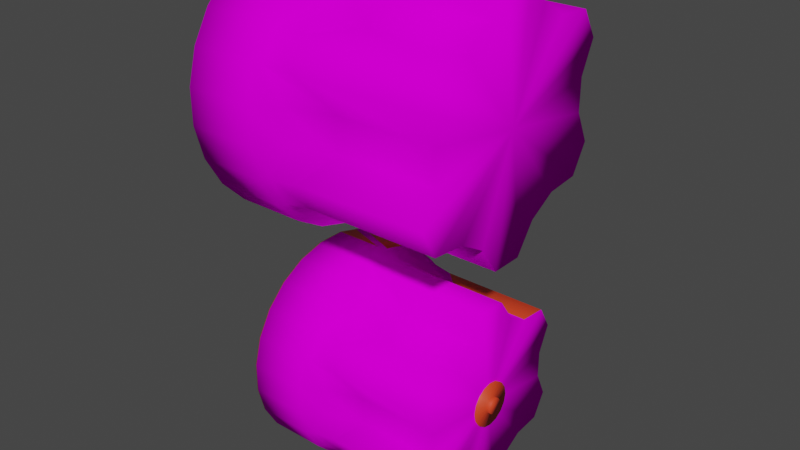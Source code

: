 # Source: chamber_highres.blend  (saved by Blender 3.0.42; exported with 4.5.12 LTS)
import bpy
from mathutils import Matrix  # noqa: F401  (used for matrix-valued properties, if any)

bpy.ops.wm.read_factory_settings(use_empty=True)
scene = bpy.context.scene
scene.name = 'Scene'

# ---- collections
col_collection = bpy.data.collections.new('Collection'); scene.collection.children.link(col_collection)

# ---- images (referenced by path relative to the original .blend; pixels are not part of the script)
import os
ASSET_DIR = os.environ.get("B2B_ASSET_DIR", "")  # directory of the original .blend (textures are referenced by path, not embedded)
HERE = os.path.dirname(os.path.abspath(__file__))  # packed textures are extracted next to this script under _unpacked/

def load_image(name, relpath, width, height, colorspace="sRGB"):
    """Load a texture the original file referenced (path relative to the .blend, or extracted next to this script)."""
    p = next((c for c in (os.path.join(HERE, relpath), os.path.join(ASSET_DIR, relpath)) if relpath and os.path.exists(c)), "")
    if p:
        img = bpy.data.images.load(p, check_existing=True)
        img.name = name
    else:  # same state as the original file: an image datablock whose file is absent (Cycles renders it pink)
        img = bpy.data.images.new(name, width, height)
        img.source = "FILE"
        img.filepath = "//" + (relpath or name)
    img.colorspace_settings.name = colorspace
    return img
img_ao_low = load_image('AO_low', 'AO_low.png', 1024, 1024, 'sRGB')
img_schofield_chamber_basecolor_png = load_image('schofield_chamber_baseColor.png', 'schofield_chamber_baseColor.png', 1024, 1024, 'sRGB')

# ---- materials (node trees are filled in below, after node groups)
mat_schofield_maintest = bpy.data.materials.new('schofield_maintest')
mat_lowres = bpy.data.materials.new('lowres')

# ---- material node trees
mat_schofield_maintest.use_nodes = True; mat_schofield_maintest.node_tree.nodes.clear()
_N = mat_schofield_maintest.node_tree.nodes; _L = mat_schofield_maintest.node_tree.links
n0 = _N.new('ShaderNodeOutputMaterial'); n0.name = 'Material Output'; n0.location = (300, 300)
n1 = _N.new('ShaderNodeBsdfPrincipled'); n1.name = 'Principled BSDF'; n1.location = (10, 300)
n1.distribution = 'GGX'
n1.subsurface_method = 'RANDOM_WALK_SKIN'
n1.inputs[0].default_value = (0.8, 0.05542, 0.01603, 1.0)
n1.inputs[3].default_value = 1.45
n1.inputs[27].default_value = (0.0, 0.0, 0.0, 1.0)
n1.inputs[28].default_value = 1.0
_L.new(n1.outputs[0], n0.inputs[0])
n0.is_active_output = True
mat_lowres.use_nodes = True; mat_lowres.node_tree.nodes.clear()
_N = mat_lowres.node_tree.nodes; _L = mat_lowres.node_tree.links
n0 = _N.new('ShaderNodeBsdfPrincipled'); n0.name = 'Principled BSDF'; n0.location = (10, 300)
n0.distribution = 'GGX'
n0.subsurface_method = 'RANDOM_WALK_SKIN'
n0.inputs[3].default_value = 1.45
n0.inputs[13].default_value = 0.0
n0.inputs[27].default_value = (0.0, 0.0, 0.0, 1.0)
n0.inputs[28].default_value = 1.0
n1 = _N.new('ShaderNodeOutputMaterial'); n1.name = 'Material Output'; n1.location = (300, 300)
n2 = _N.new('ShaderNodeTexImage'); n2.name = 'Image Texture'; n2.location = (-423, 64)
n2.image = img_ao_low
n3 = _N.new('ShaderNodeTexImage'); n3.name = 'Image Texture.001'; n3.location = (-364, 451)
n3.image = img_schofield_chamber_basecolor_png
_L.new(n0.outputs[0], n1.inputs[0])
_L.new(n3.outputs[0], n0.inputs[0])
n1.is_active_output = True

# ---- world
world_world = bpy.data.worlds.new('World'); scene.world = world_world
world_world.use_nodes = True; world_world.node_tree.nodes.clear()
_N = world_world.node_tree.nodes; _L = world_world.node_tree.links
n0 = _N.new('ShaderNodeOutputWorld'); n0.name = 'World Output'; n0.location = (300, 300)
n1 = _N.new('ShaderNodeBackground'); n1.name = 'Background'; n1.location = (10, 300)
n1.inputs[0].default_value = (0.05088, 0.05088, 0.05088, 1.0)
_L.new(n1.outputs[0], n0.inputs[0])
n0.is_active_output = True
world_world.color = (0.05088, 0.05088, 0.05088)
world_world.use_sun_shadow = False
world_world.sun_shadow_jitter_overblur = 0.0

# ---- meshes
me_plane_001 = bpy.data.meshes.new('Plane.001')
me_plane_001.from_pydata([(0.2216, 0.1999, -0.03232), (0.2216, 0.1999, 0.03234), (0.2216, 0.2288, 0.0948), (0.2216, 0.1965, 0.1508), (0.2216, 0.1279, 0.157), (0.2216, 0.07191, 0.1893), (0.2216, 0.03227, 0.2456), (0.2216, -0.03239, 0.2456), (0.2216, -0.07203, 0.1893), (0.2216, -0.128, 0.157), (0.2217, -0.1966, 0.1508), (0.2217, -0.2289, 0.0948), (0.2217, -0.2, 0.03234), (0.2217, -0.2, -0.03232), (0.2217, -0.2289, -0.09479), (0.2217, -0.1966, -0.1508), (0.2216, -0.128, -0.157), (0.2216, -0.07203, -0.1893), (0.2216, -0.03239, -0.2456), (0.2216, 0.03227, -0.2456), (0.2216, 0.07191, -0.1893), (0.2216, 0.1279, -0.157), (0.2216, 0.1965, -0.1508), (0.2216, 0.2288, -0.09479), (0.02837, 0.2001, -0.03236), (0.02837, 0.2001, 0.03231), (-0.04217, 0.2292, 0.09475), (-0.04217, 0.1969, 0.1508), (0.02838, 0.1282, 0.157), (0.02838, 0.07216, 0.1893), (-0.04216, 0.03267, 0.2455), (-0.04215, -0.03199, 0.2455), (0.02839, -0.07177, 0.1893), (0.0284, -0.1278, 0.157), (-0.04214, -0.1962, 0.1508), (-0.04214, -0.2285, 0.09475), (0.0284, -0.1997, 0.03231), (0.0284, -0.1997, -0.03236), (-0.04214, -0.2285, -0.09484), (-0.04214, -0.1962, -0.1508), (0.02839, -0.1278, -0.157), (0.02839, -0.07177, -0.1893), (-0.04216, -0.03199, -0.2456), (-0.04216, 0.03267, -0.2456), (0.02838, 0.07216, -0.1893), (0.02837, 0.1282, -0.157), (-0.04217, 0.1969, -0.1508), (-0.04217, 0.2292, -0.09484), (-0.1096, 0.2434, -0.1002), (-0.1096, 0.2092, -0.1597), (-0.1097, 0.1607, -0.2083), (-0.1098, 0.1014, -0.2427), (-0.1099, 0.03515, -0.2605), (-0.11, -0.03345, -0.2606), (-0.1102, -0.09974, -0.243), (-0.1103, -0.1592, -0.2088), (-0.1104, -0.2078, -0.1604), (-0.1105, -0.2422, -0.101), (-0.1105, -0.26, -0.03478), (-0.1105, -0.2602, 0.03381), (-0.1105, -0.2425, 0.1001), (-0.1105, -0.2083, 0.1596), (-0.1104, -0.1599, 0.2081), (-0.1103, -0.1005, 0.2425), (-0.1102, -0.03431, 0.2604), (-0.11, 0.03429, 0.2605), (-0.1099, 0.1006, 0.2429), (-0.1098, 0.16, 0.2087), (-0.1097, 0.2086, 0.1603), (-0.1096, 0.243, 0.1009), (-0.1096, 0.2609, 0.03467), (-0.1095, 0.261, -0.03392), (-0.2458, 0.2436, -0.1002), (-0.2459, 0.2094, -0.1597), (-0.2459, 0.1609, -0.2083), (-0.246, 0.1016, -0.2427), (-0.2462, 0.03535, -0.2605), (-0.2463, -0.03325, -0.2607), (-0.2464, -0.09954, -0.243), (-0.2465, -0.159, -0.2088), (-0.2466, -0.2076, -0.1604), (-0.2467, -0.242, -0.101), (-0.2468, -0.2598, -0.03481), (-0.2468, -0.26, 0.03379), (-0.2468, -0.2423, 0.1001), (-0.2467, -0.2081, 0.1595), (-0.2466, -0.1597, 0.2081), (-0.2465, -0.1003, 0.2425), (-0.2464, -0.03411, 0.2604), (-0.2463, 0.03449, 0.2605), (-0.2462, 0.1008, 0.2428), (-0.246, 0.1602, 0.2086), (-0.2459, 0.2088, 0.1602), (-0.2459, 0.2432, 0.1009), (-0.2458, 0.2611, 0.03465), (-0.2458, 0.2612, -0.03395), (-0.2463, 0.00062, -8.163e-05), (-0.05618, 0.2306, -0.03314), (-0.05625, 0.1445, -0.1826), (-0.09163, 0.03393, -0.2531), (-0.05648, -0.08573, -0.2162), (-0.09185, -0.202, -0.1556), (-0.05665, -0.2299, -0.03357), (-0.09192, -0.2355, 0.09742), (-0.05658, -0.1438, 0.1825), (-0.09175, -0.03312, 0.253), (-0.05635, 0.0864, 0.2161), (-0.09152, 0.2028, 0.1555), (-0.05619, 0.2305, 0.03349), (-0.09146, 0.2363, -0.09753), (-0.05665, -0.2299, 0.03306), (-0.09189, -0.2022, 0.1552), (-0.05654, -0.08613, 0.2159), (-0.09169, 0.03351, 0.253), (-0.09148, 0.203, -0.1553), (-0.0563, 0.0868, -0.216), (-0.0563, 0.1441, 0.1828), (-0.09169, -0.0327, -0.2531), (-0.09148, 0.2361, 0.09782), (-0.05653, -0.1435, -0.1829), (-0.09189, -0.2353, -0.09793), (0.2216, -6.149e-05, 8.136e-06), (0.2217, -0.1704, 1.441e-05), (0.02844, -0.1702, -1.958e-05), (-0.1105, -0.2601, -0.0004846), (-0.2468, -0.2599, -0.0005108), (-0.05665, -0.2299, -0.0002585), (0.2217, -0.08526, -0.1475), (0.02841, -0.08501, -0.1476), (-0.1102, -0.1295, -0.2259), (-0.2465, -0.1293, -0.2259), (-0.05651, -0.1146, -0.1995), (0.2216, 0.0851, -0.1475), (0.02835, 0.08536, -0.1476), (-0.1097, 0.1311, -0.2255), (-0.246, 0.1313, -0.2255), (-0.05627, 0.1156, -0.1993), (0.2216, 0.1703, 7.22e-06), (0.02833, 0.1706, -2.676e-05), (-0.1095, 0.2609, 0.0003736), (-0.2458, 0.2611, 0.0003475), (-0.05618, 0.2306, 0.0001706), (0.2216, 0.08511, 0.1476), (0.02837, 0.08537, 0.1475), (-0.1098, 0.1303, 0.2258), (-0.2461, 0.1305, 0.2257), (-0.05633, 0.1153, 0.1994), (0.2217, -0.08526, 0.1475), (0.02842, -0.085, 0.1475), (-0.1103, -0.1302, 0.2253), (-0.2466, -0.13, 0.2253), (-0.05656, -0.115, 0.1992), (0.2303, 0.007395, -0.01799), (0.2303, -6.194e-05, -0.01948), (0.2303, -6.194e-05, -0.05424), (0.1218, -6.194e-05, -0.05424), (0.2303, 0.0207, -0.05011), (0.1218, 0.0207, -0.05011), (0.2303, 0.0383, -0.03835), (0.1218, 0.0383, -0.03835), (0.2303, 0.05006, -0.02075), (0.1218, 0.05006, -0.02075), (0.2303, 0.05419, 8.196e-06), (0.1218, 0.05419, 8.188e-06), (0.2303, 0.05006, 0.02077), (0.1218, 0.05006, 0.02077), (0.2303, 0.0383, 0.03837), (0.1218, 0.0383, 0.03837), (0.2303, 0.0207, 0.05013), (0.1218, 0.0207, 0.05013), (0.2303, -6.195e-05, 0.05426), (0.1218, -6.195e-05, 0.05426), (0.2303, -0.02082, 0.05013), (0.1218, -0.02082, 0.05013), (0.2303, -0.03842, 0.03837), (0.1218, -0.03842, 0.03837), (0.2303, -0.05018, 0.02077), (0.1218, -0.05018, 0.02077), (0.2303, -0.05431, 8.188e-06), (0.1218, -0.05431, 8.188e-06), (0.2303, -0.05018, -0.02075), (0.1218, -0.05018, -0.02075), (0.2303, -0.03842, -0.03835), (0.1218, -0.03842, -0.03835), (0.2303, -0.02082, -0.05011), (0.1218, -0.02082, -0.05011), (0.2303, 0.01372, -0.01377), (0.2303, 0.01794, -0.007449), (0.2303, 0.01942, 8.196e-06), (0.2303, 0.01794, 0.007465), (0.2303, 0.01372, 0.01379), (0.2303, 0.007395, 0.01801), (0.2303, -6.194e-05, 0.01949), (0.2303, -0.007519, 0.01801), (0.2303, -0.01384, 0.01379), (0.2303, -0.01806, 0.007465), (0.2303, -0.01955, 8.196e-06), (0.2303, -0.01806, -0.007449), (0.2303, -0.01384, -0.01377), (0.2303, -0.007519, -0.01799), (0.2392, -0.007519, -0.01799), (0.2392, -6.191e-05, -0.01948), (0.2392, -0.01384, -0.01377), (0.2392, -0.01806, -0.007449), (0.2392, -0.01955, 8.196e-06), (0.2392, -0.01806, 0.007465), (0.2392, -0.01384, 0.01379), (0.2392, -0.007519, 0.01801), (0.2392, -6.191e-05, 0.01949), (0.2392, 0.007395, 0.01801), (0.2392, 0.01372, 0.01379), (0.2392, 0.01794, 0.007465), (0.2392, 0.01942, 8.196e-06), (0.2392, 0.01794, -0.007449), (0.2392, 0.01372, -0.01377), (0.2392, 0.007395, -0.01799), (-0.2465, -0.07244, 0.1637), (-0.2465, -0.07086, 0.1717), (0.2216, 0.0342, 0.198), (-0.2462, 0.05111, 0.2149), (-0.2464, -0.04433, 0.1079), (0.2216, 0.02667, 0.203), (-0.2464, -0.06693, 0.136), (-0.2464, -0.05124, 0.1126), (-0.2461, 0.0696, -0.08186), (-0.2461, 0.07461, -0.05666), (0.2216, 0.0935, -0.08186), (0.2217, -0.1865, -0.06338), (-0.2467, -0.2086, -0.05422), (-0.2461, 0.07115, -0.1696), (0.2217, -0.1895, -0.07844), (0.2216, 0.04841, -0.1637), (-0.2461, 0.07232, -0.1637), (-0.2463, 0.02763, 0.2306), (-0.2463, 0.03037, 0.2288), (0.2216, -0.04853, -0.1637), (-0.2461, 0.09073, -0.1329), (0.2216, 0.1076, -0.116), (0.2216, 0.01848, 0.2085), (0.2216, -0.04484, -0.1823), (0.2216, -0.04484, -0.1452), (0.2216, -0.01564, -0.1183), (0.2216, -0.01861, -0.1189), (0.2216, -0.03434, -0.198), (0.2216, -0.02679, -0.203), (-0.2465, -0.06693, 0.1914), (0.2216, -0.03434, -0.1294), (-0.2464, -0.05124, 0.2149), (-0.2464, -0.02776, 0.09687), (0.2217, -0.1901, -0.08186), (-0.2463, -0.01189, 0.09371), (-0.2462, 0.05112, -0.1125), (-0.2467, -0.2141, -0.08186), (0.2216, 0.03421, -0.1294), (-0.2464, -0.02776, 0.2306), (0.2216, 0.1233, -0.1264), (-0.246, 0.1141, -0.1485), (0.2216, -0.02679, 0.203), (-0.2464, -0.02994, 0.2291), (0.2216, -0.01861, 0.2085), (-0.2466, -0.1929, -0.1329), (0.2216, -0.1628, -0.1248), (0.2216, -0.176, -0.116), (-0.2462, 0.02764, -0.09685), (-0.2462, 0.04599, -0.1091), (0.2216, 0.01849, -0.1189), (-0.2459, 0.1693, -0.1485), (0.2216, 0.1626, -0.1248), (0.2216, 0.1602, -0.1264), (0.2216, -0.03433, 0.198), (-0.2459, 0.1829, -0.1394), (-0.2461, 0.08738, -0.03585), (-0.2461, 0.07509, -0.05425), (-0.2459, 0.2127, -0.08753), (-0.2466, -0.1817, -0.1404), (-0.2459, 0.1927, -0.1329), (0.2217, -0.1903, 0.08187), (-0.2459, 0.2084, -0.1095), (0.2216, -0.1603, -0.1265), (-0.2466, -0.1695, -0.1486), (-0.2462, 0.01314, -0.09396), (0.2217, -0.1897, 0.07854), (-0.2463, -0.02776, -0.09684), (-0.2461, 0.06681, -0.1914), (0.2217, -0.1866, 0.1004), (-0.2461, 0.05112, -0.2149), (0.2217, -0.1761, 0.1161), (0.2216, -0.04852, 0.1637), (0.2216, -0.09515, 0.07297), (0.2216, -0.09707, 0.06332), (0.2216, 0.1758, -0.116), (-0.2462, 0.03105, -0.2283), (0.2216, -0.1076, 0.0476), (0.2216, -0.1104, 0.04571), (-0.2465, -0.1142, -0.1486), (0.2216, -0.1234, -0.1265), (0.2217, -0.1629, 0.125), (-0.2463, -0.05125, -0.1125), (-0.2463, -0.04365, -0.1075), (0.2216, -0.04483, 0.1452), (-0.246, 0.1693, -0.01522), (0.2216, 0.1602, -0.0373), (-0.2465, -0.1116, -0.1468), (-0.2467, -0.213, 0.08801), (0.2216, -0.1077, -0.116), (-0.2461, 0.09066, 0.0308), (-0.2467, -0.2087, 0.1096), (-0.2461, 0.08721, 0.03595), (-0.2464, -0.09079, -0.1329), (-0.2461, 0.1144, 0.01509), (-0.2461, 0.1141, 0.01514), (-0.2464, -0.07497, 0.05417), (-0.2464, -0.07245, -0.1637), (-0.2464, -0.07435, 0.05725), (-0.2465, -0.08706, 0.03607), (0.2216, 0.1417, -0.03363), (-0.2459, 0.183, 0.02423), (-0.246, 0.1417, -0.009728), (-0.2459, 0.2084, 0.05424), (-0.2467, -0.1826, 0.14), (-0.2459, 0.2139, 0.08187), (0.2216, -0.01565, 0.1184), (0.2216, -0.01861, 0.119), (-0.2467, -0.1931, 0.1331), (0.2216, 0.09341, 0.08187), (0.2216, 0.09516, 0.07307), (-0.2459, 0.2127, 0.08817), (0.2216, 0.1076, 0.116), (-0.2459, 0.1928, 0.03081), (0.2216, 0.09709, 0.1004), (-0.2465, -0.1142, -0.01514), (0.2216, 0.1417, 0.1302), (0.2216, -0.1234, -0.03725), (0.2216, 0.1232, 0.1265), (0.2216, 0.1627, 0.1249), (0.2216, 0.1602, 0.1265), (-0.2464, -0.07063, -0.1729), (-0.2461, 0.09072, -0.03085), (0.2216, 0.1076, -0.04775), (-0.2464, -0.06694, -0.1914), (0.2216, -6.15e-05, 0.1153), (-0.2463, -6.15e-05, 0.09136), (0.2216, -0.1419, -0.03357), (-0.2465, -0.1419, -0.009642), (-0.2463, -0.02776, -0.2306), (0.2216, -0.01861, -0.2085), (0.2216, 0.09717, -0.0634), (-0.2461, 0.1141, -0.01522), (-0.2461, 0.1153, -0.01499), (-0.2459, 0.1819, -0.02365), (-0.2463, 0.01284, 0.09393), (-0.2462, 0.05111, 0.1126), (0.2216, 0.0342, 0.1295), (-0.2463, -6.149e-05, 0.2361), (-0.2466, -0.1929, -0.03079), (-0.2459, 0.1927, -0.03086), (0.2216, -0.176, -0.04771), (0.2216, -6.153e-05, -0.2122), (-0.2459, 0.2138, -0.08186), (-0.2462, -6.153e-05, -0.2361), (0.2216, -6.153e-05, -0.1152), (-0.2459, 0.2084, -0.05426), (0.2216, 0.01552, -0.1183), (0.2216, 0.01849, -0.2085), (-0.2461, 0.07509, -0.1095), (0.2216, 0.02667, -0.203), (0.2216, 0.09717, -0.1003), (0.2216, 0.04471, 0.1452), (-0.2462, 0.0668, 0.136), (0.2216, 0.03421, -0.198), (-0.2462, 0.0668, 0.1914), (0.2216, 0.04471, 0.1823), (-0.2461, 0.07169, -0.09239), (-0.2466, -0.2086, -0.1095), (0.2217, -0.1865, -0.1003), (-0.246, 0.1417, -0.154), (0.2216, 0.04472, -0.1823), (-0.2463, -0.05125, -0.2149), (0.2217, -0.1866, 0.06332), (0.2217, -0.1761, 0.0476), (0.2216, 0.1417, -0.1301), (-0.2463, -0.01154, -0.09361), (-0.246, 0.115, -0.1487), (0.2216, -0.1604, 0.03709), (0.2216, -0.1233, 0.03709), (0.2216, -0.1419, 0.0334), (-0.2463, -0.02922, -0.2296), (-0.2461, 0.06681, -0.136), (0.2216, 0.04472, -0.1452), (0.2216, -6.149e-05, 0.2122), (-0.2465, -0.1419, -0.1541), (0.2216, -0.1419, -0.1301), (-0.2465, -0.1138, 0.1485), (-0.2464, -0.07497, 0.1096), (-0.2464, -0.07189, 0.09409), (0.2216, 0.19, -0.08186), (0.2216, 0.1893, -0.07842), (-0.2465, -0.09066, 0.1331), (-0.2463, -6.153e-05, -0.09133), (0.2216, 0.1863, -0.0634), (0.2216, -0.04483, 0.1823), (-0.2464, -0.06965, -0.08186), (0.2216, -0.09357, -0.08186), (0.2216, -0.09531, -0.07308), (0.2216, 0.1894, 0.07848), (0.2216, 0.1864, 0.06338), (-0.2464, -0.07442, -0.05786), (-0.2464, -0.07514, -0.05422), (0.2216, -0.09724, -0.06338), (-0.2464, -0.06694, -0.136), (0.2216, 0.01848, 0.119), (0.2216, 0.01552, 0.1184), (0.2216, -0.03433, 0.1295), (0.2216, 0.0484, 0.1637), (0.2216, 0.1901, 0.08187), (-0.2464, -0.07237, -0.09552), (0.2216, 0.1759, 0.116), (-0.246, 0.1928, 0.1329), (0.2216, -0.09338, 0.08187), (-0.2464, -0.06946, 0.08187), (-0.2463, 0.02763, 0.09687), (-0.2462, 0.04552, 0.1088), (-0.246, 0.1694, 0.1486), (-0.246, 0.1824, 0.1399), (-0.2462, 0.07096, 0.1705), (-0.2462, 0.07231, 0.1637), (0.2216, -0.1076, 0.1161), (0.2216, -0.1106, -0.04578), (-0.2461, 0.1141, 0.1486), (-0.2462, 0.075, 0.1095), (-0.2462, 0.07168, 0.09285), (0.2216, -0.1603, -0.03725), (-0.2461, 0.1144, 0.1487), (-0.2465, -0.1141, 0.1488), (0.2216, -0.1233, 0.1267), (-0.2461, 0.09066, 0.1329), (-0.2462, 0.02764, -0.2306), (-0.2466, -0.1696, 0.1488), (0.2217, -0.1604, 0.1267), (-0.2462, 0.0695, 0.08187), (-0.2462, 0.07449, 0.05679), (0.2216, 0.09709, 0.06338), (-0.2462, 0.075, 0.05423), (-0.2467, -0.2143, 0.08187), (-0.246, 0.1417, 0.009649), (-0.246, 0.1694, 0.01515), (0.2216, 0.1232, 0.03723), (-0.2467, -0.2087, 0.05416), (0.2216, 0.09524, -0.07312), (0.2216, 0.1417, 0.03355), (-0.2466, -0.1696, 0.01498), (-0.2465, -0.1419, 0.009471), (0.2216, 0.1759, 0.0477), (-0.2465, -0.09066, 0.03068), (-0.2459, 0.2084, 0.1095), (0.2216, 0.1864, 0.1004), (0.2216, -0.09707, 0.1004), (0.2216, -0.1077, -0.04771), (-0.2461, 0.1417, 0.1541), (-0.2464, -0.07514, -0.1095), (-0.2466, -0.1419, 0.1543), (0.2216, -0.1419, 0.1303), (-0.2467, -0.2127, -0.08885), (0.2216, 0.1863, -0.1003), (-0.2466, -0.1837, -0.02466), (-0.2464, -0.09079, -0.0308), (-0.2464, -0.08696, -0.03653), (-0.2465, -0.1139, -0.01535), (0.2216, -0.09724, -0.1003), (0.2216, 0.1758, -0.04775), (0.2216, 0.1104, 0.04578), (0.2216, 0.1076, 0.0477), (0.2216, 0.1105, -0.04581), (-0.2466, -0.1931, 0.03067), (0.2216, 0.1602, 0.03723), (-0.2466, -0.1827, 0.02374), (0.2216, 0.1233, -0.0373), (-0.2466, -0.1695, -0.01514), (-0.2465, -0.1141, 0.01498), (-0.2465, -0.1146, 0.01489)], [], [(8, 7, 31, 32), (23, 22, 46, 47), (137, 0, 24, 138), (16, 15, 39, 40), (147, 8, 32, 148), (0, 23, 47, 24), (2, 1, 25, 26), (127, 16, 40, 128), (10, 9, 33, 34), (3, 2, 26, 27), (18, 17, 41, 42), (11, 10, 34, 35), (4, 3, 27, 28), (19, 18, 42, 43), (12, 11, 35, 36), (142, 4, 28, 143), (20, 19, 43, 44), (122, 12, 36, 123), (6, 5, 29, 30), (132, 20, 44, 133), (14, 13, 37, 38), (7, 6, 30, 31), (22, 21, 45, 46), (15, 14, 38, 39), (117, 99, 43, 42), (107, 116, 28, 27), (111, 103, 35, 34), (100, 117, 42, 41), (118, 107, 27, 26), (104, 111, 34, 33), (131, 100, 41, 128), (108, 118, 26, 25), (141, 108, 25, 138), (151, 104, 33, 148), (101, 119, 40, 39), (109, 97, 24, 47), (114, 109, 47, 46), (105, 112, 32, 31), (120, 101, 39, 38), (98, 114, 46, 45), (113, 105, 31, 30), (102, 120, 38, 37), (136, 98, 45, 133), (106, 113, 30, 29), (126, 102, 37, 123), (99, 115, 44, 43), (146, 106, 29, 143), (103, 110, 36, 35), (124, 59, 83, 125), (55, 56, 80, 79), (49, 50, 74, 73), (59, 60, 84, 83), (60, 61, 85, 84), (65, 66, 90, 89), (149, 63, 87, 150), (139, 71, 95, 140), (48, 49, 73, 72), (67, 68, 92, 91), (64, 65, 89, 88), (134, 51, 75, 135), (51, 52, 76, 75), (61, 62, 86, 85), (144, 67, 91, 145), (52, 53, 77, 76), (53, 54, 78, 77), (71, 48, 72, 95), (68, 69, 93, 92), (57, 58, 82, 81), (129, 55, 79, 130), (56, 57, 81, 80), (69, 70, 94, 93), (63, 64, 88, 87), (96, 264, 263, 280), (75, 76, 291, 285, 283, 229), (84, 85, 319, 323, 306, 303), (96, 314, 311, 313), (96, 348, 347, 337, 271), (349, 95, 72, 273, 358, 361, 355), (298, 96, 381, 282), (77, 78, 336, 339, 377, 386), (150, 87, 217, 216, 222, 223, 220, 96, 394, 393, 397, 392, 86), (87, 88, 258, 247, 245, 217), (96, 220, 248, 250), (96, 271, 272, 225), (72, 73, 270, 275, 277, 273), (309, 96, 307, 305, 310), (326, 93, 94, 316, 328, 318, 320), (88, 89, 234, 233, 353, 254, 258), (96, 250, 341, 350), (372, 96, 225, 224), (73, 74, 382, 375, 266, 270), (382, 74, 135, 75, 229, 232, 387, 251, 264, 96, 372, 364, 236, 256), (406, 96, 415, 401), (302, 79, 80, 274, 279, 390, 294), (145, 91, 432, 428, 435, 429, 430, 96, 421, 351, 368, 425, 424, 90), (76, 77, 386, 344, 359, 436, 291), (381, 96, 280, 398), (94, 140, 95, 349, 300, 317, 348, 96, 309, 444, 445, 316), (307, 96, 440, 442), (423, 92, 93, 326, 454, 417), (130, 79, 302, 308, 459, 415, 96, 298, 297, 409, 312, 336, 78), (462, 81, 82, 464, 354, 228, 252), (467, 96, 466, 465), (421, 96, 350, 420), (89, 90, 424, 370, 219, 234), (466, 96, 406, 407), (274, 80, 81, 462, 373, 260), (314, 96, 479, 478, 453), (475, 83, 84, 303, 443, 447, 473), (440, 96, 430, 439), (432, 91, 92, 423, 422, 458), (125, 83, 475, 450, 451, 479, 96, 467, 330, 343, 477, 464, 82), (85, 86, 392, 433, 460, 437, 319), (394, 96, 313, 419), (60, 59, 110, 103), (144, 66, 106, 146), (52, 51, 115, 99), (124, 58, 102, 126), (66, 65, 113, 106), (134, 50, 98, 136), (58, 57, 120, 102), (65, 64, 105, 113), (50, 49, 114, 98), (57, 56, 101, 120), (64, 63, 112, 105), (49, 48, 109, 114), (48, 71, 97, 109), (56, 55, 119, 101), (149, 62, 104, 151), (139, 70, 108, 141), (70, 69, 118, 108), (129, 54, 100, 131), (62, 61, 111, 104), (69, 68, 107, 118), (54, 53, 117, 100), (61, 60, 103, 111), (68, 67, 116, 107), (53, 52, 99, 117), (8, 147, 9, 121), (396, 23, 0, 121, 472, 476, 315, 301, 469, 399), (470, 121, 1, 2, 404, 405, 452, 474, 449, 446), (16, 127, 17, 121), (121, 9, 10, 296, 438, 461, 434, 426, 456, 418, 288), (325, 121, 470, 471, 441), (404, 2, 3, 334, 416, 455, 414), (241, 121, 17, 18, 244, 243, 239, 235, 240, 246, 242), (293, 121, 288, 289, 292), (296, 10, 11, 281, 276, 284, 286), (334, 3, 4, 121, 325, 324, 329, 327, 333, 331, 335), (244, 18, 19, 365, 363, 357, 345), (362, 121, 241, 360), (281, 11, 12, 121, 293, 384, 385, 383, 379, 378), (4, 142, 5, 121), (365, 19, 20, 121, 362, 265, 253, 388, 231, 376, 369), (12, 122, 13, 121), (411, 121, 5, 6, 221, 218, 371, 413, 367, 352, 410), (20, 132, 21, 121), (427, 121, 13, 14, 230, 227, 356, 431, 342, 332), (221, 6, 7, 257, 259, 389, 238), (321, 121, 411, 340), (448, 121, 21, 22, 267, 268, 380, 255, 237, 366, 226), (14, 15, 261, 262, 374, 249, 230), (403, 121, 427, 457, 408), (7, 8, 121, 321, 322, 412, 299, 287, 400, 269, 257), (472, 121, 448, 346, 338), (22, 23, 396, 395, 463, 290, 267), (0, 137, 1, 121), (261, 15, 16, 121, 403, 402, 468, 304, 295, 391, 278), (59, 124, 126, 110), (58, 124, 125, 82), (110, 126, 123, 36), (13, 122, 123, 37), (55, 129, 131, 119), (54, 129, 130, 78), (119, 131, 128, 40), (17, 127, 128, 41), (51, 134, 136, 115), (50, 134, 135, 74), (115, 136, 133, 44), (21, 132, 133, 45), (71, 139, 141, 97), (70, 139, 140, 94), (97, 141, 138, 24), (1, 137, 138, 25), (67, 144, 146, 116), (66, 144, 145, 90), (116, 146, 143, 28), (5, 142, 143, 29), (63, 149, 151, 112), (62, 149, 150, 86), (112, 151, 148, 32), (9, 147, 148, 33), (199, 153, 201, 200), (174, 176, 195, 194), (154, 155, 157, 156), (188, 189, 211, 212), (168, 170, 192, 191), (156, 157, 159, 158), (194, 195, 205, 206), (154, 156, 152, 153), (158, 159, 161, 160), (197, 198, 202, 203), (162, 164, 189, 188), (160, 161, 163, 162), (153, 152, 215, 201), (156, 158, 186, 152), (162, 163, 165, 164), (187, 188, 212, 213), (182, 184, 199, 198), (164, 165, 167, 166), (190, 191, 209, 210), (176, 178, 196, 195), (166, 167, 169, 168), (193, 194, 206, 207), (170, 172, 193, 192), (168, 169, 171, 170), (196, 197, 203, 204), (164, 166, 190, 189), (170, 171, 173, 172), (186, 187, 213, 214), (158, 160, 187, 186), (172, 173, 175, 174), (189, 190, 210, 211), (178, 180, 197, 196), (174, 175, 177, 176), (192, 193, 207, 208), (172, 174, 194, 193), (176, 177, 179, 178), (195, 196, 204, 205), (166, 168, 191, 190), (178, 179, 181, 180), (215, 214, 213, 212, 211, 210, 209, 208, 207, 206, 205, 204, 203, 202, 200, 201), (160, 162, 188, 187), (180, 181, 183, 182), (175, 173, 171, 169, 167, 165, 163, 161, 159, 157, 155, 185, 183, 181, 179, 177), (198, 199, 200, 202), (182, 183, 185, 184), (191, 192, 208, 209), (180, 182, 198, 197), (184, 185, 155, 154), (184, 154, 153, 199), (152, 186, 214, 215), (368, 367, 413, 425), (218, 221, 238, 233, 234, 219), (269, 247, 258, 254, 259, 257), (222, 216, 287, 299), (340, 341, 250, 248, 322, 321), (367, 368, 351, 352), (370, 371, 218, 219), (259, 254, 353, 389), (287, 216, 217, 245, 400), (322, 248, 220, 223, 412), (410, 352, 351, 421, 420), (233, 238, 389, 353), (400, 245, 247, 269), (223, 222, 299, 412), (341, 340, 411, 410, 420, 350), (425, 413, 371, 370, 424), (395, 358, 273, 277, 463), (301, 300, 349, 355, 469), (338, 337, 347, 476, 472), (224, 226, 366, 364, 372), (380, 375, 382, 256, 255), (463, 277, 275, 290), (361, 399, 469, 355), (317, 315, 476, 347, 348), (226, 224, 225, 272, 346, 448), (255, 256, 236, 237), (290, 275, 270, 266, 268, 267), (315, 317, 300, 301), (346, 272, 271, 337, 338), (237, 236, 364, 366), (268, 266, 375, 380), (399, 361, 358, 395, 396), (414, 320, 318, 405, 404), (416, 334, 335, 422, 423, 417), (327, 435, 428, 333), (442, 440, 439, 324, 325, 441), (449, 444, 309, 310, 446), (405, 318, 328, 452), (454, 455, 416, 417), (458, 331, 333, 428, 432), (429, 329, 324, 439, 430), (446, 310, 305, 471, 470), (452, 328, 316, 445, 474), (422, 335, 331, 458), (435, 327, 329, 429), (305, 307, 442, 441, 471), (474, 445, 444, 449), (455, 454, 326, 320, 414), (231, 232, 229, 283, 376), (265, 263, 264, 251, 253), (246, 297, 298, 282, 242), (312, 235, 239, 339, 336), (357, 359, 344, 345), (376, 283, 285, 369), (387, 388, 253, 251), (360, 241, 242, 282, 381, 398), (409, 240, 235, 312), (377, 243, 244, 345, 344, 386), (363, 365, 369, 285, 291, 436), (265, 362, 360, 398, 280, 263), (297, 246, 240, 409), (243, 377, 339, 239), (359, 357, 363, 436), (232, 231, 388, 387), (402, 401, 415, 459, 468), (457, 427, 332, 330, 467, 465), (356, 354, 464, 477, 431), (373, 462, 252, 249, 374), (391, 390, 279, 278), (468, 459, 308, 304), (407, 408, 457, 465, 466), (343, 342, 431, 477), (227, 230, 249, 252, 228), (274, 260, 262, 261, 278, 279), (302, 294, 295, 304, 308), (342, 343, 330, 332), (227, 228, 354, 356), (262, 260, 373, 374), (295, 294, 390, 391), (407, 406, 401, 402, 403, 408), (311, 289, 288, 418, 419, 313), (392, 397, 426, 434, 433), (438, 296, 286, 323, 319, 437), (443, 276, 281, 378, 447), (450, 383, 385, 451), (453, 292, 289, 311, 314), (393, 456, 426, 397), (438, 437, 460, 461), (306, 284, 276, 443, 303), (473, 379, 383, 450, 475), (384, 293, 292, 453, 478), (433, 434, 461, 460), (323, 286, 284, 306), (379, 473, 447, 378), (451, 385, 384, 478, 479), (419, 418, 456, 393, 394)])
me_plane_001.polygons.foreach_set('use_smooth', [True] * 338)
_uv = me_plane_001.uv_layers.new(name='UVMap')
_uv.uv.foreach_set('vector', [0.0424, 0.5203, 0.006347, 0.5204, 0.005975, 0.3824, 0.04214, 0.4192, 0.4011, 0.5023, 0.3673, 0.5022, 0.3672, 0.3642, 0.401, 0.3643, 0.7607, 0.001179, 0.7831, 0.0009204, 0.7831, 0.102, 0.7607, 0.1023, 0.5887, 0.2582, 0.6199, 0.2592, 0.6199, 0.3971, 0.5887, 0.3593, 0.06434, 0.5206, 0.0424, 0.5203, 0.04214, 0.4192, 0.06408, 0.4195, 0.7831, 0.0009204, 0.8142, 0.0, 0.8142, 0.138, 0.7831, 0.102, 0.4846, 0.5049, 0.4489, 0.5047, 0.4488, 0.4036, 0.4845, 0.3669, 0.6643, 0.5057, 0.6806, 0.5048, 0.6806, 0.606, 0.6643, 0.6068, 0.8142, 0.0, 0.8418, 0.001258, 0.8418, 0.1023, 0.8142, 0.138, 0.6449, 0.001888, 0.6756, 0.001166, 0.6756, 0.1392, 0.6449, 0.1399, 0.521, 0.2588, 0.5549, 0.2581, 0.5549, 0.3592, 0.521, 0.3968, 0.1299, 0.5184, 0.0961, 0.5183, 0.09573, 0.3803, 0.1295, 0.3804, 0.6136, 0.0009034, 0.6449, 0.001888, 0.6449, 0.1399, 0.6136, 0.102, 0.4933, 0.2578, 0.521, 0.2588, 0.521, 0.3968, 0.4933, 0.3957, 0.7383, 0.1468, 0.7071, 0.1479, 0.7071, 0.009958, 0.7383, 0.04578, 0.6475, 0.5055, 0.6643, 0.5048, 0.6643, 0.606, 0.6475, 0.6067, 0.315, 0.5045, 0.279, 0.5046, 0.2789, 0.3666, 0.3149, 0.4034, 0.7607, 0.1466, 0.7383, 0.1468, 0.7383, 0.04578, 0.7607, 0.04549, 0.546, 0.001317, 0.5798, 0.0007087, 0.5798, 0.1018, 0.546, 0.1393, 0.3371, 0.5048, 0.315, 0.5045, 0.3149, 0.4034, 0.337, 0.4037, 0.2115, 0.5208, 0.176, 0.5205, 0.1758, 0.4194, 0.2112, 0.3827, 0.5181, 0.000258, 0.546, 0.001317, 0.546, 0.1393, 0.5181, 0.1382, 0.3749, 0.9104, 0.3474, 0.9091, 0.3473, 0.808, 0.3749, 0.7724, 0.6199, 0.2592, 0.6506, 0.2583, 0.6506, 0.3963, 0.6199, 0.3971, 0.5191, 0.4229, 0.4905, 0.4218, 0.4933, 0.3957, 0.521, 0.3968, 0.646, 0.1659, 0.6127, 0.1471, 0.6136, 0.102, 0.6449, 0.1399, 0.09558, 0.3541, 0.1304, 0.3541, 0.1295, 0.3804, 0.09573, 0.3803, 0.5529, 0.4044, 0.5191, 0.4229, 0.521, 0.3968, 0.5549, 0.3592, 0.6776, 0.1651, 0.646, 0.1659, 0.6449, 0.1399, 0.6756, 0.1392, 0.06641, 0.3734, 0.09558, 0.3541, 0.09573, 0.3803, 0.07275, 0.4185, 0.5703, 0.4045, 0.5529, 0.4044, 0.5549, 0.3592, 0.5732, 0.3583, 0.4579, 0.3587, 0.4878, 0.3409, 0.4845, 0.3669, 0.4488, 0.4036, 0.4432, 0.3582, 0.4579, 0.3587, 0.4488, 0.4036, 0.4262, 0.4038, 0.8347, 0.1479, 0.8272, 0.1471, 0.8418, 0.1023, 0.8631, 0.1028, 0.621, 0.4234, 0.5877, 0.4046, 0.5887, 0.3593, 0.6199, 0.3971, 0.4018, 0.3383, 0.4286, 0.3578, 0.4203, 0.4027, 0.401, 0.3643, 0.367, 0.3382, 0.4018, 0.3383, 0.401, 0.3643, 0.3672, 0.3642, 0.00306, 0.3563, 0.03485, 0.3741, 0.04214, 0.4192, 0.005975, 0.3824, 0.6527, 0.4225, 0.621, 0.4234, 0.6199, 0.3971, 0.6506, 0.3963, 0.3383, 0.3576, 0.367, 0.3382, 0.3672, 0.3642, 0.345, 0.4026, 0.5441, 0.1654, 0.5154, 0.1643, 0.5181, 0.1382, 0.546, 0.1393, 0.1852, 0.3743, 0.2145, 0.3566, 0.2112, 0.3827, 0.1758, 0.4194, 0.3546, 0.7625, 0.362, 0.7634, 0.3473, 0.808, 0.3262, 0.8076, 0.5779, 0.1469, 0.5441, 0.1654, 0.546, 0.1393, 0.5798, 0.1018, 0.1708, 0.3739, 0.1852, 0.3743, 0.1758, 0.4194, 0.153, 0.4196, 0.2759, 0.3406, 0.3073, 0.3584, 0.3149, 0.4034, 0.2789, 0.3666, 0.5953, 0.147, 0.5779, 0.1469, 0.5798, 0.1018, 0.598, 0.1011, 0.1304, 0.3541, 0.1565, 0.3735, 0.1479, 0.4186, 0.1295, 0.3804, 0.1799, 0.3451, 0.1651, 0.3447, 0.1649, 0.2734, 0.1797, 0.2739, 0.5867, 0.4336, 0.6221, 0.4333, 0.6221, 0.5045, 0.5867, 0.5048, 0.3668, 0.3286, 0.3316, 0.3289, 0.3316, 0.2577, 0.3667, 0.2573, 0.1651, 0.3447, 0.1313, 0.3442, 0.1311, 0.273, 0.1649, 0.2734, 0.1313, 0.3442, 0.09547, 0.3442, 0.09528, 0.2729, 0.1311, 0.273, 0.5422, 0.1752, 0.5759, 0.1758, 0.5759, 0.2471, 0.5422, 0.2464, 0.04387, 0.345, 0.02762, 0.3454, 0.02743, 0.2741, 0.04368, 0.2737, 0.4519, 0.3296, 0.4368, 0.3291, 0.4368, 0.2579, 0.4519, 0.2583, 0.4026, 0.3286, 0.3668, 0.3286, 0.3667, 0.2573, 0.4026, 0.2573, 0.6118, 0.1759, 0.6471, 0.1756, 0.6471, 0.2469, 0.6118, 0.2472, 0.5127, 0.1741, 0.5422, 0.1752, 0.5422, 0.2464, 0.5127, 0.2454, 0.3156, 0.3293, 0.2996, 0.3298, 0.2996, 0.2585, 0.3156, 0.2581, 0.2996, 0.3298, 0.273, 0.3309, 0.2729, 0.2597, 0.2996, 0.2585, 0.09547, 0.3442, 0.06012, 0.3446, 0.05993, 0.2733, 0.09528, 0.2729, 0.5939, 0.1759, 0.6118, 0.1759, 0.6118, 0.2472, 0.5939, 0.2471, 0.4878, 0.4315, 0.5172, 0.4327, 0.5172, 0.5039, 0.4878, 0.5027, 0.5172, 0.4327, 0.5509, 0.4334, 0.5509, 0.5047, 0.5172, 0.5039, 0.4368, 0.3291, 0.4026, 0.3286, 0.4026, 0.2573, 0.4368, 0.2579, 0.6471, 0.1756, 0.6796, 0.1748, 0.6796, 0.2461, 0.6471, 0.2469, 0.6547, 0.4324, 0.6823, 0.4311, 0.6823, 0.5023, 0.6547, 0.5036, 0.5688, 0.4335, 0.5867, 0.4336, 0.5867, 0.5048, 0.5688, 0.5047, 0.6221, 0.4333, 0.6547, 0.4324, 0.6547, 0.5036, 0.6221, 0.5045, 0.6796, 0.1748, 0.7071, 0.1736, 0.7071, 0.2448, 0.6796, 0.2461, 0.02762, 0.3454, 0.0001901, 0.3466, 0.0, 0.2753, 0.02743, 0.2741, 0.1365, 0.1365, 0.1445, 0.07513, 0.1496, 0.08551, 0.1554, 0.09063, 0.1544, 0.0, 0.1891, 0.009299, 0.1826, 0.02504, 0.17, 0.02584, 0.1567, 0.03236, 0.149, 0.04112, 0.2202, 0.2457, 0.1891, 0.2636, 0.1827, 0.2481, 0.1893, 0.2477, 0.2025, 0.2411, 0.2102, 0.2325, 0.1365, 0.1365, 0.1667, 0.1759, 0.1565, 0.1809, 0.1554, 0.1821, 0.1365, 0.1365, 0.08841, 0.09959, 0.08899, 0.09979, 0.1037, 0.09885, 0.1065, 0.09746, 0.06048, 0.07816, 0.02726, 0.05267, 0.05267, 0.02726, 0.0633, 0.04112, 0.0613, 0.0434, 0.05654, 0.05735, 0.05748, 0.07206, 0.1847, 0.09943, 0.1365, 0.1365, 0.1665, 0.09726, 0.1747, 0.1001, 0.2202, 0.02726, 0.2457, 0.05267, 0.2141, 0.07686, 0.2173, 0.06749, 0.2164, 0.05273, 0.2103, 0.04027, 0.1365, 0.2729, 0.1185, 0.2729, 0.1237, 0.2331, 0.1265, 0.2299, 0.1313, 0.2159, 0.1304, 0.2011, 0.1285, 0.1972, 0.1365, 0.1365, 0.1446, 0.1982, 0.1419, 0.206, 0.1429, 0.2208, 0.1493, 0.2339, 0.1544, 0.2729, 0.1185, 0.2729, 0.08379, 0.2636, 0.0901, 0.2484, 0.1035, 0.2475, 0.1168, 0.241, 0.1237, 0.2331, 0.1365, 0.1365, 0.1285, 0.1972, 0.1239, 0.1878, 0.1175, 0.1823, 0.1365, 0.1365, 0.1065, 0.09746, 0.1169, 0.09235, 0.1178, 0.09139, 0.05267, 0.02726, 0.08379, 0.0093, 0.09047, 0.02544, 0.08427, 0.02583, 0.07104, 0.03233, 0.0633, 0.04112, 0.08092, 0.1135, 0.1365, 0.1365, 0.08775, 0.13, 0.08754, 0.1268, 0.08104, 0.1136, 0.01717, 0.1208, 0.0, 0.1185, 0.009299, 0.08379, 0.04744, 0.09959, 0.04125, 0.09998, 0.02801, 0.1065, 0.01826, 0.1176, 0.08379, 0.2636, 0.05267, 0.2457, 0.06287, 0.2324, 0.06363, 0.2339, 0.07473, 0.2437, 0.08873, 0.2485, 0.0901, 0.2484, 0.1365, 0.1365, 0.1175, 0.1823, 0.1128, 0.1781, 0.1062, 0.1759, 0.1285, 0.07596, 0.1365, 0.1365, 0.1178, 0.09139, 0.1267, 0.08128, 0.08379, 0.0093, 0.1185, 0.0, 0.1236, 0.03907, 0.1129, 0.02965, 0.09898, 0.02489, 0.09047, 0.02544, 0.1236, 0.03907, 0.1185, 0.0, 0.1365, 2.98e-08, 0.1544, 0.0, 0.149, 0.04112, 0.1469, 0.04347, 0.1422, 0.05747, 0.1431, 0.07223, 0.1445, 0.07513, 0.1365, 0.1365, 0.1285, 0.07596, 0.1314, 0.06733, 0.1305, 0.05262, 0.124, 0.03939, 0.1856, 0.13, 0.1365, 0.1365, 0.1946, 0.1124, 0.1898, 0.1179, 0.2258, 0.09944, 0.2636, 0.08379, 0.2729, 0.1185, 0.2559, 0.1207, 0.2526, 0.1138, 0.2415, 0.1041, 0.2275, 0.09933, 0.01828, 0.2047, 0.0093, 0.1891, 0.04585, 0.174, 0.04599, 0.174, 0.06072, 0.1731, 0.07397, 0.1666, 0.07985, 0.1599, 0.1365, 0.1365, 0.08751, 0.174, 0.08399, 0.1742, 0.07072, 0.1808, 0.06095, 0.1919, 0.05978, 0.1953, 0.02726, 0.2202, 0.1891, 0.009299, 0.2202, 0.02726, 0.2103, 0.04027, 0.2099, 0.03945, 0.1988, 0.02968, 0.1848, 0.0249, 0.1826, 0.02504, 0.1665, 0.09726, 0.1365, 0.1365, 0.1554, 0.09063, 0.1607, 0.09528, 0.009299, 0.08379, 0.01828, 0.06823, 0.02726, 0.05267, 0.06048, 0.07816, 0.06398, 0.08529, 0.07504, 0.09503, 0.08841, 0.09959, 0.1365, 0.1365, 0.08092, 0.1135, 0.06995, 0.1038, 0.05598, 0.09904, 0.04744, 0.09959, 0.08775, 0.13, 0.1365, 0.1365, 0.08804, 0.1428, 0.08849, 0.1415, 0.01732, 0.1521, 2.98e-08, 0.1544, 0.0, 0.1185, 0.01717, 0.1208, 0.01349, 0.1315, 0.01443, 0.1463, 0.2546, 0.06823, 0.2636, 0.08379, 0.2258, 0.09944, 0.2128, 0.1003, 0.1995, 0.1068, 0.1946, 0.1124, 0.1365, 0.1365, 0.1847, 0.09943, 0.1895, 0.09912, 0.2028, 0.0926, 0.2126, 0.08149, 0.2141, 0.07686, 0.2457, 0.05267, 0.2564, 0.1523, 0.2729, 0.1544, 0.2636, 0.1891, 0.2265, 0.1737, 0.2322, 0.1734, 0.2455, 0.1669, 0.2552, 0.1558, 0.1924, 0.1596, 0.1365, 0.1365, 0.1857, 0.1429, 0.186, 0.1465, 0.08751, 0.174, 0.1365, 0.1365, 0.1062, 0.1759, 0.09875, 0.1733, 0.05267, 0.2457, 0.02726, 0.2202, 0.05978, 0.1953, 0.05617, 0.2059, 0.05711, 0.2206, 0.06287, 0.2324, 0.1857, 0.1429, 0.1365, 0.1365, 0.1856, 0.13, 0.185, 0.1318, 0.2559, 0.1207, 0.2729, 0.1185, 0.2729, 0.1544, 0.2564, 0.1523, 0.26, 0.1418, 0.2591, 0.1271, 0.1667, 0.1759, 0.1365, 0.1365, 0.1847, 0.1735, 0.1845, 0.1734, 0.1697, 0.1744, 0.2133, 0.1954, 0.2457, 0.2202, 0.2202, 0.2457, 0.2102, 0.2325, 0.2123, 0.23, 0.2171, 0.216, 0.2162, 0.2013, 0.08804, 0.1428, 0.1365, 0.1365, 0.07985, 0.1599, 0.08372, 0.1555, 0.04585, 0.174, 0.0093, 0.1891, 2.98e-08, 0.1544, 0.01732, 0.1521, 0.02094, 0.1595, 0.03202, 0.1693, 0.2546, 0.2047, 0.2457, 0.2202, 0.2133, 0.1954, 0.2096, 0.188, 0.1985, 0.1782, 0.1847, 0.1735, 0.1365, 0.1365, 0.1924, 0.1596, 0.1925, 0.1598, 0.2035, 0.1695, 0.2175, 0.1743, 0.2265, 0.1737, 0.2636, 0.1891, 0.1891, 0.2636, 0.1544, 0.2729, 0.1493, 0.2339, 0.1494, 0.2341, 0.1605, 0.2438, 0.1745, 0.2486, 0.1827, 0.2481, 0.1446, 0.1982, 0.1365, 0.1365, 0.1554, 0.1821, 0.1467, 0.192, 0.1313, 0.3442, 0.1651, 0.3447, 0.1565, 0.3735, 0.1304, 0.3541, 0.5939, 0.1759, 0.5759, 0.1758, 0.5779, 0.1469, 0.5953, 0.147, 0.273, 0.3309, 0.2996, 0.3298, 0.3073, 0.3584, 0.2759, 0.3406, 0.1799, 0.3451, 0.1946, 0.3456, 0.1852, 0.3743, 0.1708, 0.3739, 0.5759, 0.1758, 0.5422, 0.1752, 0.5441, 0.1654, 0.5779, 0.1469, 0.3156, 0.3293, 0.3316, 0.3289, 0.3383, 0.3576, 0.3228, 0.358, 0.6823, 0.4311, 0.6547, 0.4324, 0.6527, 0.4225, 0.6696, 0.4024, 0.5422, 0.1752, 0.5127, 0.1741, 0.5154, 0.1643, 0.5441, 0.1654, 0.3316, 0.3289, 0.3668, 0.3286, 0.367, 0.3382, 0.3383, 0.3576, 0.6547, 0.4324, 0.6221, 0.4333, 0.621, 0.4234, 0.6527, 0.4225, 0.0001901, 0.3466, 0.02762, 0.3454, 0.03485, 0.3741, 0.00306, 0.3563, 0.3668, 0.3286, 0.4026, 0.3286, 0.4018, 0.3383, 0.367, 0.3382, 0.4026, 0.3286, 0.4368, 0.3291, 0.4286, 0.3578, 0.4018, 0.3383, 0.6221, 0.4333, 0.5867, 0.4336, 0.5877, 0.4046, 0.621, 0.4234, 0.04387, 0.345, 0.06012, 0.3446, 0.06641, 0.3734, 0.05063, 0.3738, 0.4519, 0.3296, 0.467, 0.3301, 0.4579, 0.3587, 0.4432, 0.3582, 0.7071, 0.1736, 0.6796, 0.1748, 0.6776, 0.1651, 0.6944, 0.1451, 0.5688, 0.4335, 0.5509, 0.4334, 0.5529, 0.4044, 0.5703, 0.4045, 0.06012, 0.3446, 0.09547, 0.3442, 0.09558, 0.3541, 0.06641, 0.3734, 0.6796, 0.1748, 0.6471, 0.1756, 0.646, 0.1659, 0.6776, 0.1651, 0.5509, 0.4334, 0.5172, 0.4327, 0.5191, 0.4229, 0.5529, 0.4044, 0.09547, 0.3442, 0.1313, 0.3442, 0.1304, 0.3541, 0.09558, 0.3541, 0.6471, 0.1756, 0.6118, 0.1759, 0.6127, 0.1471, 0.646, 0.1659, 0.5172, 0.4327, 0.4878, 0.4315, 0.4905, 0.4218, 0.5191, 0.4229, 0.4975, 0.1117, 0.482, 0.1286, 0.4975, 0.1456, 0.3928, 0.1286, 0.3076, 0.06329, 0.2899, 0.04965, 0.3258, 0.04641, 0.3928, 0.1286, 0.343, 0.09047, 0.3436, 0.08246, 0.3404, 0.07313, 0.3339, 0.06572, 0.3251, 0.06136, 0.3152, 0.06071, 0.3846, 0.06653, 0.3928, 0.1286, 0.3551, 0.02948, 0.3759, 0.0, 0.3788, 0.02216, 0.3727, 0.02747, 0.3683, 0.03633, 0.3677, 0.04618, 0.3709, 0.05554, 0.3774, 0.06296, 0.3551, 0.2278, 0.3482, 0.2059, 0.3258, 0.2109, 0.3928, 0.1286, 0.3928, 0.1286, 0.4975, 0.1456, 0.5127, 0.1783, 0.4921, 0.1698, 0.4922, 0.1682, 0.489, 0.1588, 0.4825, 0.1514, 0.4736, 0.147, 0.4637, 0.1463, 0.4544, 0.1495, 0.4508, 0.1527, 0.401, 0.06631, 0.3928, 0.1286, 0.3846, 0.06653, 0.3862, 0.06733, 0.3961, 0.06797, 0.3788, 0.02216, 0.3759, 0.0, 0.4097, 1.49e-08, 0.4068, 0.02212, 0.3993, 0.01843, 0.3895, 0.01779, 0.3801, 0.02096, 0.3432, 0.1667, 0.3928, 0.1286, 0.3258, 0.2109, 0.2899, 0.2076, 0.3077, 0.1939, 0.312, 0.196, 0.3218, 0.1967, 0.3312, 0.1935, 0.3387, 0.187, 0.343, 0.1781, 0.3437, 0.1682, 0.4424, 0.1667, 0.3928, 0.1286, 0.4508, 0.1527, 0.4469, 0.1561, 0.4425, 0.1649, 0.4921, 0.1698, 0.5127, 0.1783, 0.4957, 0.2076, 0.4781, 0.1941, 0.4798, 0.1935, 0.4872, 0.187, 0.4916, 0.1781, 0.4068, 0.02212, 0.4097, 1.49e-08, 0.4305, 0.02948, 0.3928, 0.1286, 0.401, 0.06631, 0.4054, 0.0648, 0.4129, 0.05829, 0.4172, 0.04943, 0.4179, 0.03958, 0.4147, 0.03022, 0.4082, 0.0228, 0.3077, 0.1939, 0.2899, 0.2076, 0.2729, 0.1783, 0.2937, 0.1697, 0.2933, 0.1748, 0.2965, 0.1842, 0.3031, 0.1917, 0.335, 0.1526, 0.3928, 0.1286, 0.3432, 0.1667, 0.3405, 0.1588, 0.4781, 0.1941, 0.4957, 0.2076, 0.4598, 0.2109, 0.3928, 0.1286, 0.4424, 0.1667, 0.4419, 0.1748, 0.4451, 0.1842, 0.4516, 0.1917, 0.4605, 0.196, 0.4704, 0.1967, 0.4305, 0.02948, 0.4374, 0.05136, 0.4598, 0.04641, 0.3928, 0.1286, 0.2937, 0.1697, 0.2729, 0.1783, 0.2881, 0.1456, 0.3928, 0.1286, 0.335, 0.1526, 0.334, 0.1514, 0.3251, 0.147, 0.3152, 0.1463, 0.3058, 0.1495, 0.2984, 0.1561, 0.294, 0.1649, 0.4598, 0.2109, 0.4374, 0.2059, 0.4305, 0.2278, 0.3928, 0.1286, 0.4424, 0.09057, 0.3928, 0.1286, 0.4598, 0.04641, 0.4957, 0.04965, 0.4779, 0.06334, 0.4736, 0.06124, 0.4637, 0.06059, 0.4544, 0.06378, 0.4469, 0.07031, 0.4425, 0.07919, 0.4419, 0.08907, 0.2881, 0.1456, 0.3036, 0.1286, 0.2881, 0.1117, 0.3928, 0.1286, 0.401, 0.1908, 0.3928, 0.1286, 0.4305, 0.2278, 0.4097, 0.2573, 0.4068, 0.2351, 0.4129, 0.2298, 0.4172, 0.2209, 0.4179, 0.2111, 0.4147, 0.2018, 0.4082, 0.1943, 0.4779, 0.06334, 0.4957, 0.04965, 0.5127, 0.07899, 0.4919, 0.08759, 0.4922, 0.08245, 0.489, 0.07307, 0.4825, 0.06562, 0.4506, 0.1047, 0.3928, 0.1286, 0.4424, 0.09057, 0.4451, 0.09845, 0.3347, 0.1046, 0.3928, 0.1286, 0.2881, 0.1117, 0.2729, 0.07899, 0.2936, 0.08754, 0.2935, 0.08906, 0.2966, 0.09839, 0.3031, 0.1058, 0.312, 0.1102, 0.3218, 0.1108, 0.3312, 0.1076, 0.4097, 0.2573, 0.3759, 0.2573, 0.3788, 0.2351, 0.3862, 0.2388, 0.3961, 0.2395, 0.4054, 0.2363, 0.4068, 0.2351, 0.3846, 0.191, 0.3928, 0.1286, 0.401, 0.1908, 0.3993, 0.19, 0.3895, 0.1893, 0.5127, 0.07899, 0.4975, 0.1117, 0.3928, 0.1286, 0.4506, 0.1047, 0.4516, 0.1059, 0.4605, 0.1103, 0.4704, 0.1109, 0.4798, 0.1077, 0.4872, 0.1012, 0.4916, 0.09233, 0.4919, 0.08759, 0.343, 0.09047, 0.3928, 0.1286, 0.3347, 0.1046, 0.3386, 0.1011, 0.3429, 0.0923, 0.2729, 0.07899, 0.2899, 0.04965, 0.3076, 0.06329, 0.3059, 0.06388, 0.2985, 0.07038, 0.2941, 0.07922, 0.2936, 0.08754, 0.3258, 0.04641, 0.3482, 0.05136, 0.3551, 0.02948, 0.3928, 0.1286, 0.3788, 0.2351, 0.3759, 0.2573, 0.3551, 0.2278, 0.3928, 0.1286, 0.3846, 0.191, 0.3801, 0.1925, 0.3727, 0.199, 0.3684, 0.2079, 0.3677, 0.2177, 0.3709, 0.227, 0.3774, 0.2345, 0.1651, 0.3447, 0.1799, 0.3451, 0.1708, 0.3739, 0.1565, 0.3735, 0.1946, 0.3456, 0.1799, 0.3451, 0.1797, 0.2739, 0.1944, 0.2743, 0.7251, 0.0008197, 0.7351, 0.0, 0.7607, 0.04549, 0.7383, 0.04578, 0.176, 0.5205, 0.1533, 0.5208, 0.153, 0.4196, 0.1758, 0.4194, 0.5867, 0.4336, 0.5688, 0.4335, 0.5703, 0.4045, 0.5877, 0.4046, 0.5509, 0.4334, 0.5688, 0.4335, 0.5688, 0.5047, 0.5509, 0.5047, 0.5877, 0.4046, 0.5703, 0.4045, 0.5732, 0.3583, 0.5887, 0.3593, 0.5549, 0.2581, 0.5732, 0.2573, 0.5732, 0.3583, 0.5549, 0.3592, 0.2996, 0.3298, 0.3156, 0.3293, 0.3228, 0.358, 0.3073, 0.3584, 0.3316, 0.3289, 0.3156, 0.3293, 0.3156, 0.2581, 0.3316, 0.2577, 0.3073, 0.3584, 0.3228, 0.358, 0.337, 0.4037, 0.3149, 0.4034, 0.3474, 0.9091, 0.3262, 0.9086, 0.3262, 0.8076, 0.3473, 0.808, 0.4368, 0.3291, 0.4519, 0.3296, 0.4432, 0.3582, 0.4286, 0.3578, 0.467, 0.3301, 0.4519, 0.3296, 0.4519, 0.2583, 0.4669, 0.2588, 0.7964, 0.1467, 0.7864, 0.1475, 0.7607, 0.1023, 0.7831, 0.102, 0.4489, 0.5047, 0.4263, 0.5049, 0.4262, 0.4038, 0.4488, 0.4036, 0.6118, 0.1759, 0.5939, 0.1759, 0.5953, 0.147, 0.6127, 0.1471, 0.5759, 0.1758, 0.5939, 0.1759, 0.5939, 0.2471, 0.5759, 0.2471, 0.6127, 0.1471, 0.5953, 0.147, 0.598, 0.1011, 0.6136, 0.102, 0.5798, 0.0007087, 0.598, 0.0, 0.598, 0.1011, 0.5798, 0.1018, 0.02762, 0.3454, 0.04387, 0.345, 0.05063, 0.3738, 0.03485, 0.3741, 0.06012, 0.3446, 0.04387, 0.345, 0.04368, 0.2737, 0.05993, 0.2733, 0.03485, 0.3741, 0.05063, 0.3738, 0.06408, 0.4195, 0.04214, 0.4192, 0.8418, 0.001258, 0.8631, 0.001732, 0.8631, 0.1028, 0.8418, 0.1023, 0.2145, 0.7195, 0.2146, 0.7159, 0.2193, 0.7159, 0.2192, 0.7195, 0.492, 0.8812, 0.4878, 0.8709, 0.5056, 0.8674, 0.5072, 0.871, 0.8418, 0.8792, 0.8418, 0.8224, 0.8495, 0.822, 0.8495, 0.8788, 0.6547, 0.7311, 0.6545, 0.7282, 0.6592, 0.7282, 0.6594, 0.7311, 0.5212, 0.8932, 0.5101, 0.8932, 0.5137, 0.8754, 0.5176, 0.8754, 0.8495, 0.8788, 0.8495, 0.822, 0.8597, 0.8218, 0.8597, 0.8786, 0.6497, 0.7245, 0.6497, 0.7205, 0.6544, 0.7205, 0.6544, 0.7245, 0.5212, 0.8375, 0.5314, 0.8417, 0.5213, 0.8569, 0.5176, 0.8554, 0.8597, 0.8786, 0.8597, 0.8218, 0.8708, 0.8218, 0.8708, 0.8786, 0.2145, 0.7272, 0.2145, 0.7235, 0.2192, 0.7235, 0.2192, 0.7272, 0.5435, 0.8709, 0.5393, 0.8812, 0.5241, 0.871, 0.5257, 0.8674, 0.8708, 0.8786, 0.8708, 0.8218, 0.8811, 0.822, 0.8811, 0.8788, 0.6649, 0.7361, 0.6647, 0.7334, 0.6694, 0.7334, 0.6696, 0.7362, 0.5314, 0.8417, 0.5393, 0.8496, 0.5241, 0.8597, 0.5213, 0.8569, 0.05857, 0.8358, 0.05857, 0.779, 0.06655, 0.7786, 0.06655, 0.8354, 0.6647, 0.7257, 0.6649, 0.722, 0.6696, 0.7221, 0.6694, 0.7258, 0.4999, 0.8417, 0.5101, 0.8375, 0.5137, 0.8554, 0.51, 0.8569, 0.06655, 0.8354, 0.06655, 0.7786, 0.07686, 0.7784, 0.07686, 0.8352, 0.6545, 0.7245, 0.6545, 0.7205, 0.6592, 0.7206, 0.6592, 0.7245, 0.4878, 0.8709, 0.4878, 0.8598, 0.5056, 0.8634, 0.5056, 0.8674, 0.07686, 0.8352, 0.07686, 0.7784, 0.08795, 0.7784, 0.08795, 0.8352, 0.6497, 0.7282, 0.6497, 0.7245, 0.6544, 0.7245, 0.6544, 0.7282, 0.5101, 0.8932, 0.4999, 0.889, 0.51, 0.8739, 0.5137, 0.8754, 0.08795, 0.8352, 0.08795, 0.7784, 0.09812, 0.7787, 0.09812, 0.8354, 0.2146, 0.7301, 0.2145, 0.7272, 0.2192, 0.7272, 0.2193, 0.7301, 0.5393, 0.8812, 0.5314, 0.889, 0.5213, 0.8739, 0.5241, 0.871, 0.3261, 0.82, 0.3261, 0.8767, 0.3181, 0.8771, 0.3181, 0.8203, 0.6647, 0.7297, 0.6647, 0.7257, 0.6694, 0.7258, 0.6694, 0.7298, 0.5393, 0.8496, 0.5435, 0.8598, 0.5257, 0.8634, 0.5241, 0.8597, 0.3181, 0.8203, 0.3181, 0.8771, 0.3078, 0.8773, 0.3078, 0.8205, 0.6545, 0.7282, 0.6545, 0.7245, 0.6592, 0.7245, 0.6592, 0.7282, 0.4878, 0.8598, 0.492, 0.8496, 0.5072, 0.8597, 0.5056, 0.8634, 0.3078, 0.8205, 0.3078, 0.8773, 0.2967, 0.8773, 0.2967, 0.8205, 0.6498, 0.7311, 0.6497, 0.7282, 0.6544, 0.7282, 0.6545, 0.7311, 0.4999, 0.889, 0.492, 0.8812, 0.5072, 0.871, 0.51, 0.8739, 0.2967, 0.8205, 0.2967, 0.8773, 0.2866, 0.8771, 0.2866, 0.8203, 0.6497, 0.7205, 0.6498, 0.7169, 0.6545, 0.7169, 0.6544, 0.7205, 0.5314, 0.889, 0.5212, 0.8932, 0.5176, 0.8754, 0.5213, 0.8739, 0.3262, 0.7626, 0.3262, 0.8193, 0.3181, 0.8197, 0.3181, 0.763, 0.6649, 0.6253, 0.6621, 0.6224, 0.6606, 0.6188, 0.6606, 0.6148, 0.6621, 0.6111, 0.6649, 0.6083, 0.6686, 0.6068, 0.6726, 0.6068, 0.6763, 0.6083, 0.6791, 0.6111, 0.6806, 0.6148, 0.6806, 0.6188, 0.6791, 0.6224, 0.6763, 0.6253, 0.6726, 0.6268, 0.6686, 0.6268, 0.5435, 0.8598, 0.5435, 0.8709, 0.5257, 0.8674, 0.5257, 0.8634, 0.3181, 0.763, 0.3181, 0.8197, 0.3078, 0.82, 0.3078, 0.7632, 0.3793, 0.8598, 0.3836, 0.8496, 0.3914, 0.8417, 0.4017, 0.8375, 0.4128, 0.8375, 0.423, 0.8417, 0.4308, 0.8496, 0.4351, 0.8598, 0.4351, 0.8709, 0.4308, 0.8811, 0.423, 0.889, 0.4128, 0.8932, 0.4017, 0.8932, 0.3914, 0.889, 0.3836, 0.8811, 0.3793, 0.8709, 0.2145, 0.7235, 0.2145, 0.7195, 0.2192, 0.7195, 0.2192, 0.7235, 0.3078, 0.7632, 0.3078, 0.82, 0.2967, 0.8199, 0.2967, 0.7632, 0.6545, 0.7205, 0.6547, 0.7169, 0.6594, 0.7169, 0.6592, 0.7206, 0.492, 0.8496, 0.4999, 0.8417, 0.51, 0.8569, 0.5072, 0.8597, 0.2967, 0.7632, 0.2967, 0.8199, 0.2866, 0.8197, 0.2866, 0.7629, 0.5101, 0.8375, 0.5212, 0.8375, 0.5176, 0.8554, 0.5137, 0.8554, 0.6647, 0.7334, 0.6647, 0.7297, 0.6694, 0.7298, 0.6694, 0.7334, 0.8803, 0.2635, 0.8755, 0.5088, 0.8847, 0.5091, 0.8941, 0.2639, 0.02449, 0.7722, 0.02923, 0.7722, 0.03439, 0.7723, 0.03939, 0.5269, 0.03767, 0.5269, 0.0246, 0.5268, 0.1861, 0.7722, 0.1859, 0.5267, 0.1734, 0.5268, 0.1721, 0.5269, 0.1769, 0.7723, 0.1817, 0.7722, 0.2306, 0.279, 0.2199, 0.2795, 0.2277, 0.5248, 0.2349, 0.5245, 0.263, 0.5248, 0.2727, 0.2796, 0.2669, 0.2794, 0.2592, 0.2791, 0.254, 0.5245, 0.2554, 0.5245, 0.8755, 0.5088, 0.8803, 0.2635, 0.8656, 0.2633, 0.8656, 0.5087, 0.01084, 0.527, 0.01527, 0.7723, 0.02449, 0.7722, 0.0246, 0.5268, 0.1769, 0.7723, 0.1721, 0.5269, 0.1615, 0.5273, 0.1698, 0.7725, 0.2051, 0.7725, 0.2143, 0.5272, 0.2104, 0.5271, 0.2007, 0.5268, 0.196, 0.7723, 0.254, 0.5245, 0.2592, 0.2791, 0.2487, 0.2789, 0.2444, 0.2789, 0.2441, 0.5244, 0.8565, 0.5088, 0.8656, 0.5087, 0.8656, 0.2633, 0.8623, 0.2634, 0.852, 0.2635, 0.03939, 0.5269, 0.03439, 0.7723, 0.04347, 0.7726, 0.05295, 0.5274, 0.196, 0.7723, 0.2007, 0.5268, 0.1859, 0.5267, 0.1861, 0.7722, 0.2444, 0.2789, 0.2306, 0.279, 0.2349, 0.5245, 0.2441, 0.5244, 0.8417, 0.2639, 0.8496, 0.5091, 0.8554, 0.5089, 0.8565, 0.5088, 0.852, 0.2635, 0.8465, 0.2637, 0.0001971, 0.5274, 0.008145, 0.7726, 0.01527, 0.7723, 0.01084, 0.527, 0.002805, 0.5273, 0.8849, 0.7692, 0.8943, 0.5242, 0.8915, 0.5241, 0.8806, 0.5237, 0.8757, 0.7689, 0.4137, 0.7588, 0.4187, 0.5136, 0.4107, 0.5135, 0.4039, 0.5135, 0.4038, 0.7587, 0.7603, 0.7688, 0.76, 0.5235, 0.7463, 0.5236, 0.7511, 0.7689, 0.7586, 0.7688, 0.6825, 0.2664, 0.6903, 0.5115, 0.6975, 0.5112, 0.6932, 0.2659, 0.6866, 0.2662, 0.7255, 0.5115, 0.7352, 0.2665, 0.7221, 0.266, 0.7217, 0.266, 0.7165, 0.5112, 0.8757, 0.7689, 0.8806, 0.5237, 0.8659, 0.5236, 0.8658, 0.7688, 0.3902, 0.5136, 0.3947, 0.7588, 0.4038, 0.7587, 0.4039, 0.5135, 0.7357, 0.524, 0.744, 0.7691, 0.7511, 0.7689, 0.7463, 0.5236, 0.7459, 0.5236, 0.7792, 0.7691, 0.7883, 0.524, 0.776, 0.5236, 0.7748, 0.5236, 0.7701, 0.7689, 0.7749, 0.769, 0.7165, 0.5112, 0.7217, 0.266, 0.7069, 0.2658, 0.7067, 0.5111, 0.8658, 0.7688, 0.8659, 0.5236, 0.8601, 0.5236, 0.8523, 0.5237, 0.8568, 0.7689, 0.8582, 0.7689, 0.4227, 0.7591, 0.4322, 0.514, 0.4187, 0.5136, 0.4137, 0.7588, 0.7701, 0.7689, 0.7748, 0.5236, 0.7632, 0.5235, 0.76, 0.5235, 0.7603, 0.7688, 0.7067, 0.5111, 0.7069, 0.2658, 0.6932, 0.2659, 0.6975, 0.5112, 0.8568, 0.7689, 0.8523, 0.5237, 0.8421, 0.5241, 0.8499, 0.7692, 0.3947, 0.7588, 0.3902, 0.5136, 0.3796, 0.5141, 0.3876, 0.7591, 0.3889, 0.759, 0.8318, 0.5105, 0.8412, 0.2655, 0.8275, 0.2651, 0.8226, 0.5102, 0.8301, 0.5104, 0.07767, 0.7736, 0.086, 0.7737, 0.08754, 0.7737, 0.09254, 0.5285, 0.08433, 0.5284, 0.07779, 0.5284, 0.2445, 0.7834, 0.2443, 0.5381, 0.2305, 0.5383, 0.2353, 0.7835, 0.6052, 0.5125, 0.6042, 0.5126, 0.5945, 0.513, 0.6023, 0.7581, 0.6057, 0.758, 0.6094, 0.7578, 0.6376, 0.7581, 0.6472, 0.5131, 0.6338, 0.5126, 0.6337, 0.5126, 0.6285, 0.7578, 0.8226, 0.5102, 0.8275, 0.2651, 0.8127, 0.2649, 0.8127, 0.5101, 0.06405, 0.5285, 0.06848, 0.7737, 0.07767, 0.7736, 0.07779, 0.5284, 0.2199, 0.5387, 0.2282, 0.7838, 0.2353, 0.7835, 0.2305, 0.5383, 0.2304, 0.5383, 0.259, 0.5382, 0.2544, 0.7835, 0.2635, 0.7838, 0.2726, 0.5386, 0.2672, 0.5385, 0.6285, 0.7578, 0.6337, 0.5126, 0.6189, 0.5124, 0.6187, 0.7577, 0.6205, 0.7577, 0.8127, 0.5101, 0.8127, 0.2649, 0.807, 0.2649, 0.7992, 0.265, 0.8037, 0.5102, 0.09254, 0.5285, 0.08754, 0.7737, 0.0966, 0.774, 0.1061, 0.5289, 0.2443, 0.5381, 0.2445, 0.7834, 0.2544, 0.7835, 0.259, 0.5382, 0.6189, 0.5124, 0.6159, 0.5124, 0.6052, 0.5125, 0.6094, 0.7578, 0.6187, 0.7577, 0.8037, 0.5102, 0.7992, 0.265, 0.7889, 0.2654, 0.7968, 0.5105, 0.06848, 0.7737, 0.06405, 0.5285, 0.05585, 0.5289, 0.05343, 0.529, 0.06137, 0.774, 0.9375, 0.509, 0.9469, 0.2638, 0.944, 0.2637, 0.9332, 0.2634, 0.9283, 0.5087, 0.4669, 0.7563, 0.4719, 0.5109, 0.4604, 0.5108, 0.4571, 0.5108, 0.457, 0.7562, 0.7603, 0.5086, 0.7601, 0.2631, 0.7556, 0.2632, 0.7463, 0.2633, 0.7511, 0.5087, 0.2731, 0.5113, 0.2809, 0.7566, 0.2881, 0.7563, 0.2838, 0.5109, 0.2766, 0.5112, 0.3163, 0.7566, 0.3259, 0.5114, 0.3124, 0.5109, 0.3072, 0.7563, 0.9283, 0.5087, 0.9332, 0.2634, 0.9184, 0.2632, 0.9184, 0.5086, 0.4434, 0.511, 0.4478, 0.7563, 0.457, 0.7562, 0.4571, 0.5108, 0.744, 0.5089, 0.75, 0.5087, 0.7511, 0.5087, 0.7463, 0.2633, 0.7401, 0.2635, 0.7357, 0.2637, 0.7749, 0.2632, 0.7702, 0.5087, 0.7793, 0.5089, 0.7885, 0.2636, 0.2976, 0.5107, 0.2973, 0.7562, 0.3021, 0.7562, 0.3072, 0.7563, 0.3124, 0.5109, 0.3115, 0.5109, 0.9093, 0.5087, 0.914, 0.5086, 0.9184, 0.5086, 0.9184, 0.2632, 0.9068, 0.2633, 0.9048, 0.2634, 0.4669, 0.7563, 0.4684, 0.7563, 0.476, 0.7566, 0.4855, 0.5114, 0.479, 0.5112, 0.4719, 0.5109, 0.7601, 0.2631, 0.7603, 0.5086, 0.7702, 0.5087, 0.7749, 0.2632, 0.2973, 0.7562, 0.2976, 0.5107, 0.2838, 0.5109, 0.2881, 0.7563, 0.8945, 0.2638, 0.9024, 0.509, 0.9093, 0.5087, 0.9048, 0.2634, 0.4327, 0.5114, 0.4407, 0.7566, 0.4478, 0.7563, 0.4434, 0.511, 0.9903, 0.5109, 0.9997, 0.2656, 0.9929, 0.2654, 0.986, 0.2652, 0.9811, 0.5106, 0.7067, 0.7682, 0.7086, 0.7682, 0.7166, 0.7683, 0.7216, 0.5228, 0.7214, 0.5228, 0.7069, 0.5227, 0.8135, 0.7682, 0.8132, 0.5226, 0.8078, 0.5226, 0.7995, 0.5227, 0.8043, 0.7683, 0.4987, 0.5126, 0.4907, 0.513, 0.488, 0.5131, 0.4958, 0.7585, 0.503, 0.7582, 0.5311, 0.7585, 0.5407, 0.5132, 0.5272, 0.5127, 0.522, 0.7582, 0.9811, 0.5106, 0.986, 0.2652, 0.9712, 0.265, 0.9712, 0.5105, 0.6931, 0.5229, 0.6976, 0.7683, 0.7067, 0.7682, 0.7069, 0.5227, 0.7035, 0.5227, 0.7889, 0.5231, 0.7972, 0.7685, 0.8043, 0.7683, 0.7995, 0.5227, 0.8233, 0.7683, 0.8307, 0.7685, 0.8324, 0.7685, 0.8415, 0.5231, 0.828, 0.5227, 0.5195, 0.5126, 0.5125, 0.5125, 0.5122, 0.7581, 0.5205, 0.7582, 0.522, 0.7582, 0.5272, 0.5127, 0.9592, 0.2651, 0.9577, 0.2651, 0.9622, 0.5106, 0.9712, 0.5105, 0.9712, 0.265, 0.7257, 0.7686, 0.7352, 0.5232, 0.7216, 0.5228, 0.7166, 0.7683, 0.8233, 0.7683, 0.828, 0.5227, 0.8132, 0.5226, 0.8135, 0.7682, 0.5122, 0.7581, 0.5125, 0.5125, 0.4987, 0.5126, 0.503, 0.7582, 0.9622, 0.5106, 0.9577, 0.2651, 0.9474, 0.2655, 0.9553, 0.5109, 0.6931, 0.5229, 0.6917, 0.5229, 0.6825, 0.5233, 0.6905, 0.7686, 0.6938, 0.7684, 0.6976, 0.7683, 0.9335, 0.5209, 0.9286, 0.7664, 0.9334, 0.7665, 0.9378, 0.7666, 0.9472, 0.5213, 0.935, 0.521, 0.3653, 0.5108, 0.3508, 0.5106, 0.3506, 0.7562, 0.3605, 0.7563, 0.3656, 0.5108, 0.122, 0.7721, 0.1235, 0.7721, 0.1312, 0.772, 0.131, 0.5264, 0.1248, 0.5265, 0.1172, 0.5266, 0.5412, 0.5111, 0.549, 0.7566, 0.5503, 0.7565, 0.5562, 0.7563, 0.5519, 0.5107, 0.5805, 0.5107, 0.5753, 0.7563, 0.5844, 0.7566, 0.594, 0.5112, 0.9187, 0.5208, 0.9187, 0.7663, 0.9286, 0.7664, 0.9335, 0.5209, 0.9221, 0.5208, 0.337, 0.5108, 0.3414, 0.7563, 0.3506, 0.7562, 0.3508, 0.5106, 0.122, 0.7721, 0.1172, 0.5266, 0.1066, 0.527, 0.1149, 0.7724, 0.1458, 0.5265, 0.1411, 0.7721, 0.1502, 0.7724, 0.1593, 0.5269, 0.1563, 0.5268, 0.5657, 0.5105, 0.5654, 0.7561, 0.5753, 0.7563, 0.5805, 0.5107, 0.5722, 0.5106, 0.9096, 0.7664, 0.917, 0.7663, 0.9187, 0.7663, 0.9187, 0.5208, 0.9051, 0.5209, 0.3656, 0.5108, 0.3605, 0.7563, 0.3696, 0.7566, 0.3791, 0.5112, 0.131, 0.5264, 0.1312, 0.772, 0.1411, 0.7721, 0.1458, 0.5265, 0.5654, 0.7561, 0.5657, 0.5105, 0.5519, 0.5107, 0.5562, 0.7563, 0.8948, 0.5213, 0.9027, 0.7666, 0.9096, 0.7664, 0.9051, 0.5209, 0.9049, 0.5209, 0.3263, 0.5113, 0.3343, 0.7566, 0.3414, 0.7563, 0.337, 0.5108, 0.331, 0.5111])
me_plane_001.materials.append(mat_schofield_maintest)
me_plane_001.use_remesh_fix_poles = True
me_plane_001.use_remesh_preserve_attributes = False
me_plane_001.update()
me_plane_007 = bpy.data.meshes.new('Plane.007')
me_plane_007.from_pydata([(0.2642, 0.1996, -0.03228), (0.2642, 0.1996, 0.03238), (0.2642, 0.2285, 0.09484), (0.2642, 0.1961, 0.1508), (0.2642, 0.1276, 0.157), (0.2643, 0.07158, 0.1894), (0.2643, 0.03195, 0.2456), (0.2643, -0.03272, 0.2456), (0.2643, -0.07235, 0.1894), (0.2643, -0.1284, 0.157), (0.2643, -0.1969, 0.1508), (0.2643, -0.2292, 0.09484), (0.2643, -0.2003, 0.03238), (0.2643, -0.2003, -0.03228), (0.2643, -0.2292, -0.09474), (0.2643, -0.1969, -0.1507), (0.2643, -0.1284, -0.1569), (0.2643, -0.07235, -0.1893), (0.2643, -0.03272, -0.2455), (0.2642, 0.03195, -0.2455), (0.2642, 0.07158, -0.1893), (0.2642, 0.1276, -0.1569), (0.2642, 0.1961, -0.1507), (0.2642, 0.2285, -0.09474), (0.07099, 0.1998, -0.03232), (0.07099, 0.1998, 0.03235), (0.0004444, 0.2289, 0.09479), (0.0004478, 0.1965, 0.1508), (0.071, 0.1278, 0.157), (0.071, 0.07184, 0.1893), (0.0004611, 0.03235, 0.2456), (0.0004663, -0.03232, 0.2456), (0.07101, -0.07209, 0.1893), (0.07102, -0.1281, 0.157), (0.0004783, -0.1965, 0.1508), (0.0004802, -0.2288, 0.09479), (0.07102, -0.2001, 0.03235), (0.07102, -0.2001, -0.03232), (0.0004783, -0.2288, -0.0948), (0.0004749, -0.1965, -0.1508), (0.07101, -0.1281, -0.157), (0.07101, -0.07209, -0.1893), (0.0004616, -0.03232, -0.2456), (0.0004563, 0.03235, -0.2456), (0.071, 0.07184, -0.1893), (0.07099, 0.1278, -0.157), (0.0004444, 0.1965, -0.1508), (0.0004425, 0.2289, -0.0948), (-0.06694, 0.243, -0.1002), (-0.06699, 0.2088, -0.1596), (-0.06706, 0.1604, -0.2082), (-0.06716, 0.1011, -0.2426), (-0.06728, 0.03483, -0.2605), (-0.06741, -0.03377, -0.2606), (-0.06754, -0.1001, -0.2429), (-0.06766, -0.1595, -0.2087), (-0.06776, -0.2081, -0.1603), (-0.06784, -0.2425, -0.101), (-0.06789, -0.2604, -0.03474), (-0.0679, -0.2605, 0.03386), (-0.06789, -0.2428, 0.1001), (-0.06784, -0.2086, 0.1596), (-0.06776, -0.1602, 0.2082), (-0.06766, -0.1009, 0.2426), (-0.06754, -0.03463, 0.2604), (-0.06741, 0.03397, 0.2606), (-0.06729, 0.1003, 0.2429), (-0.06717, 0.1597, 0.2087), (-0.06706, 0.2083, 0.1603), (-0.06699, 0.2427, 0.1009), (-0.06694, 0.2606, 0.03471), (-0.06692, 0.2607, -0.03388), (-0.2032, 0.2432, -0.1002), (-0.2032, 0.209, -0.1597), (-0.2033, 0.1606, -0.2082), (-0.2034, 0.1013, -0.2426), (-0.2035, 0.03502, -0.2605), (-0.2037, -0.03357, -0.2606), (-0.2038, -0.09986, -0.243), (-0.2039, -0.1593, -0.2088), (-0.204, -0.2079, -0.1603), (-0.2041, -0.2423, -0.101), (-0.2041, -0.2602, -0.03477), (-0.2042, -0.2603, 0.03383), (-0.2041, -0.2426, 0.1001), (-0.2041, -0.2084, 0.1596), (-0.204, -0.16, 0.2082), (-0.2039, -0.1007, 0.2426), (-0.2038, -0.03443, 0.2604), (-0.2037, 0.03417, 0.2605), (-0.2035, 0.1005, 0.2429), (-0.2034, 0.1599, 0.2087), (-0.2033, 0.2085, 0.1603), (-0.2032, 0.2429, 0.1009), (-0.2032, 0.2608, 0.03469), (-0.2032, 0.2609, -0.03391), (-0.2037, 0.0002972, -3.915e-05), (-0.01356, 0.2303, -0.0331), (-0.01363, 0.1441, -0.1826), (-0.04901, 0.03361, -0.253), (-0.01386, -0.08605, -0.2161), (-0.04924, -0.2023, -0.1556), (-0.01403, -0.2302, -0.03353), (-0.0493, -0.2358, 0.09746), (-0.01397, -0.1441, 0.1826), (-0.04913, -0.03345, 0.253), (-0.01374, 0.08607, 0.2161), (-0.0489, 0.2024, 0.1555), (-0.01357, 0.2302, 0.03353), (-0.04884, 0.236, -0.09749), (-0.01404, -0.2302, 0.0331), (-0.04927, -0.2025, 0.1552), (-0.01392, -0.08645, 0.216), (-0.04907, 0.03318, 0.2531), (-0.04887, 0.2027, -0.1552), (-0.01368, 0.08647, -0.216), (-0.01368, 0.1438, 0.1829), (-0.04907, -0.03302, -0.2531), (-0.04887, 0.2358, 0.09786), (-0.01392, -0.1438, -0.1829), (-0.04927, -0.2356, -0.09789), (0.2643, -0.0003844, 5.062e-05)], [], [(8, 7, 31, 32), (23, 22, 46, 47), (1, 0, 24, 25), (16, 15, 39, 40), (9, 8, 32, 33), (0, 23, 47, 24), (2, 1, 25, 26), (17, 16, 40, 41), (10, 9, 33, 34), (3, 2, 26, 27), (18, 17, 41, 42), (11, 10, 34, 35), (4, 3, 27, 28), (19, 18, 42, 43), (12, 11, 35, 36), (5, 4, 28, 29), (20, 19, 43, 44), (13, 12, 36, 37), (6, 5, 29, 30), (21, 20, 44, 45), (14, 13, 37, 38), (7, 6, 30, 31), (22, 21, 45, 46), (15, 14, 38, 39), (117, 99, 43, 42), (107, 116, 28, 27), (111, 103, 35, 34), (100, 117, 42, 41), (118, 107, 27, 26), (104, 111, 34, 33), (119, 100, 41, 40), (108, 118, 26, 25), (97, 108, 25, 24), (112, 104, 33, 32), (101, 119, 40, 39), (109, 97, 24, 47), (114, 109, 47, 46), (105, 112, 32, 31), (120, 101, 39, 38), (98, 114, 46, 45), (113, 105, 31, 30), (102, 120, 38, 37), (115, 98, 45, 44), (106, 113, 30, 29), (110, 102, 37, 36), (99, 115, 44, 43), (116, 106, 29, 28), (103, 110, 36, 35), (58, 59, 83, 82), (55, 56, 80, 79), (49, 50, 74, 73), (59, 60, 84, 83), (60, 61, 85, 84), (65, 66, 90, 89), (62, 63, 87, 86), (70, 71, 95, 94), (48, 49, 73, 72), (67, 68, 92, 91), (64, 65, 89, 88), (50, 51, 75, 74), (51, 52, 76, 75), (61, 62, 86, 85), (66, 67, 91, 90), (52, 53, 77, 76), (53, 54, 78, 77), (71, 48, 72, 95), (68, 69, 93, 92), (57, 58, 82, 81), (54, 55, 79, 78), (56, 57, 81, 80), (69, 70, 94, 93), (63, 64, 88, 87), (75, 76, 96), (84, 85, 96), (95, 72, 96), (77, 78, 96), (86, 87, 96), (87, 88, 96), (72, 73, 96), (93, 94, 96), (88, 89, 96), (73, 74, 96), (74, 75, 96), (79, 80, 96), (90, 91, 96), (76, 77, 96), (94, 95, 96), (92, 93, 96), (78, 79, 96), (81, 82, 96), (89, 90, 96), (80, 81, 96), (83, 84, 96), (91, 92, 96), (82, 83, 96), (85, 86, 96), (60, 59, 110, 103), (67, 66, 106, 116), (52, 51, 115, 99), (59, 58, 102, 110), (66, 65, 113, 106), (51, 50, 98, 115), (58, 57, 120, 102), (65, 64, 105, 113), (50, 49, 114, 98), (57, 56, 101, 120), (64, 63, 112, 105), (49, 48, 109, 114), (48, 71, 97, 109), (56, 55, 119, 101), (63, 62, 104, 112), (71, 70, 108, 97), (70, 69, 118, 108), (55, 54, 100, 119), (62, 61, 111, 104), (69, 68, 107, 118), (54, 53, 117, 100), (61, 60, 103, 111), (68, 67, 116, 107), (53, 52, 99, 117), (8, 9, 121), (23, 0, 121), (1, 2, 121), (16, 17, 121), (9, 10, 121), (2, 3, 121), (17, 18, 121), (10, 11, 121), (3, 4, 121), (18, 19, 121), (11, 12, 121), (4, 5, 121), (19, 20, 121), (12, 13, 121), (5, 6, 121), (20, 21, 121), (13, 14, 121), (6, 7, 121), (21, 22, 121), (14, 15, 121), (7, 8, 121), (22, 23, 121), (0, 1, 121), (15, 16, 121)])
me_plane_007.polygons.foreach_set('use_smooth', [True] * 144)
_uv = me_plane_007.uv_layers.new(name='UVMap')
_uv.uv.foreach_set('vector', [0.4632, 0.7462, 0.4104, 0.7468, 0.4103, 0.5455, 0.4631, 0.5987, 0.185, 0.7595, 0.1352, 0.7595, 0.1354, 0.5582, 0.1851, 0.5582, 0.2587, 0.7687, 0.2155, 0.7654, 0.2156, 0.6179, 0.2588, 0.6212, 0.8706, 0.3788, 0.9188, 0.3821, 0.9187, 0.5828, 0.8707, 0.5258, 0.5063, 0.7429, 0.4632, 0.7462, 0.4631, 0.5987, 0.5062, 0.5954, 0.7223, 0.7468, 0.7656, 0.7421, 0.7656, 0.9428, 0.7223, 0.8938, 0.3115, 0.7694, 0.2587, 0.7687, 0.2588, 0.6212, 0.3116, 0.5681, 0.8208, 0.3788, 0.8706, 0.3788, 0.8707, 0.5258, 0.8209, 0.5258, 0.3645, 0.8025, 0.3212, 0.7977, 0.3212, 0.6507, 0.3645, 0.6019, 0.8036, 0.3595, 0.7605, 0.3633, 0.7604, 0.1627, 0.8035, 0.1588, 0.7728, 0.3824, 0.8208, 0.3788, 0.8209, 0.5258, 0.7728, 0.583, 0.5866, 0.7372, 0.5368, 0.7372, 0.5367, 0.5359, 0.5864, 0.5359, 0.8517, 0.363, 0.8036, 0.3595, 0.8035, 0.1588, 0.8517, 0.216, 0.7296, 0.3786, 0.7728, 0.3824, 0.7728, 0.583, 0.7296, 0.5792, 0.7656, 0.7469, 0.809, 0.7421, 0.809, 0.9428, 0.7657, 0.8939, 0.9015, 0.3631, 0.8517, 0.363, 0.8517, 0.216, 0.9015, 0.2161, 0.06161, 0.7687, 0.008827, 0.7694, 0.008971, 0.5681, 0.0617, 0.6212, 0.6602, 0.7462, 0.6171, 0.7429, 0.617, 0.5954, 0.6602, 0.5987, 0.9495, 0.3597, 0.9015, 0.3631, 0.9015, 0.2161, 0.9495, 0.159, 0.1047, 0.7654, 0.06161, 0.7687, 0.0617, 0.6212, 0.1048, 0.6179, 0.713, 0.7468, 0.6602, 0.7462, 0.6602, 0.5987, 0.7129, 0.5455, 0.9927, 0.3636, 0.9495, 0.3597, 0.9495, 0.159, 0.9927, 0.163, 0.3645, 0.6019, 0.3211, 0.5972, 0.3211, 0.4502, 0.3645, 0.4012, 0.9188, 0.3821, 0.9619, 0.3782, 0.9618, 0.5789, 0.9187, 0.5828, 0.7704, 0.6215, 0.726, 0.6176, 0.7296, 0.5792, 0.7728, 0.583, 0.8015, 0.1204, 0.8511, 0.148, 0.8517, 0.216, 0.8035, 0.1588, 0.536, 0.4972, 0.5873, 0.4971, 0.5864, 0.5359, 0.5367, 0.5359, 0.8199, 0.594, 0.7704, 0.6215, 0.7728, 0.583, 0.8209, 0.5258, 0.757, 0.1244, 0.8015, 0.1204, 0.8035, 0.1588, 0.7604, 0.1627, 0.4953, 0.5278, 0.536, 0.4972, 0.5367, 0.5359, 0.5062, 0.5954, 0.8713, 0.594, 0.8199, 0.594, 0.8209, 0.5258, 0.8707, 0.5258, 0.2713, 0.5541, 0.3163, 0.53, 0.3116, 0.5681, 0.2588, 0.6212, 0.2268, 0.5506, 0.2713, 0.5541, 0.2588, 0.6212, 0.2156, 0.6179, 0.4509, 0.5312, 0.4953, 0.5278, 0.5062, 0.5954, 0.4631, 0.5987, 0.9208, 0.6214, 0.8713, 0.594, 0.8707, 0.5258, 0.9187, 0.5828, 0.1861, 0.5198, 0.2268, 0.5506, 0.2156, 0.6179, 0.1851, 0.5582, 0.1348, 0.5198, 0.1861, 0.5198, 0.1851, 0.5582, 0.1354, 0.5582, 0.4058, 0.5071, 0.4509, 0.5312, 0.4631, 0.5987, 0.4103, 0.5455, 0.9652, 0.6175, 0.9208, 0.6214, 0.9187, 0.5828, 0.9618, 0.5789, 0.09399, 0.5505, 0.1348, 0.5198, 0.1354, 0.5582, 0.1048, 0.6179, 0.9519, 0.1205, 0.9963, 0.1245, 0.9927, 0.163, 0.9495, 0.159, 0.6726, 0.5312, 0.7176, 0.507, 0.7129, 0.5455, 0.6602, 0.5987, 0.04955, 0.5539, 0.09399, 0.5505, 0.1048, 0.6179, 0.0617, 0.6212, 0.9024, 0.148, 0.9519, 0.1205, 0.9495, 0.159, 0.9015, 0.2161, 0.6281, 0.5278, 0.6726, 0.5312, 0.6602, 0.5987, 0.617, 0.5954, 0.004494, 0.5298, 0.04955, 0.5539, 0.0617, 0.6212, 0.008971, 0.5681, 0.8511, 0.148, 0.9024, 0.148, 0.9015, 0.2161, 0.8517, 0.216, 0.5873, 0.4971, 0.6281, 0.5278, 0.617, 0.5954, 0.5864, 0.5359, 0.685, 0.4875, 0.6393, 0.484, 0.6392, 0.38, 0.6849, 0.3835, 0.8719, 0.6385, 0.9229, 0.6364, 0.9229, 0.74, 0.8719, 0.7421, 0.1342, 0.5052, 0.08316, 0.507, 0.08323, 0.403, 0.1343, 0.4012, 0.6393, 0.484, 0.5883, 0.4822, 0.5882, 0.3782, 0.6392, 0.38, 0.5883, 0.4822, 0.5354, 0.4822, 0.5354, 0.3782, 0.5882, 0.3782, 0.9543, 0.1058, 0.9033, 0.1036, 0.9033, 0.0, 0.9543, 0.002113, 0.4844, 0.4841, 0.4386, 0.4876, 0.4386, 0.3836, 0.4844, 0.3801, 0.2837, 0.5107, 0.238, 0.5071, 0.2381, 0.4031, 0.2838, 0.4067, 0.187, 0.5052, 0.1342, 0.5052, 0.1343, 0.4012, 0.1871, 0.4013, 0.8505, 0.1037, 0.7994, 0.1058, 0.7994, 0.002144, 0.8505, 1.065e-05, 1.0, 0.1098, 0.9543, 0.1058, 0.9543, 0.002113, 1.0, 0.006205, 0.08316, 0.507, 0.03739, 0.5104, 0.03746, 0.4065, 0.08323, 0.403, 0.03739, 0.5104, 0.0, 0.5154, 7.154e-05, 0.4114, 0.03746, 0.4065, 0.5354, 0.4822, 0.4844, 0.4841, 0.4844, 0.3801, 0.5354, 0.3782, 0.9033, 0.1036, 0.8505, 0.1037, 0.8505, 1.065e-05, 0.9033, 0.0, 0.7223, 0.6322, 0.768, 0.6363, 0.768, 0.7399, 0.7223, 0.7358, 0.768, 0.6363, 0.819, 0.6384, 0.819, 0.7421, 0.768, 0.7399, 0.238, 0.5071, 0.187, 0.5052, 0.1871, 0.4013, 0.2381, 0.4031, 0.7994, 0.1058, 0.7537, 0.1099, 0.7537, 0.006254, 0.7994, 0.002144, 0.7223, 0.4924, 0.685, 0.4875, 0.6849, 0.3835, 0.7223, 0.3884, 0.819, 0.6384, 0.8719, 0.6385, 0.8719, 0.7421, 0.819, 0.7421, 0.9229, 0.6364, 0.9687, 0.6323, 0.9687, 0.7359, 0.9229, 0.74, 0.321, 0.5157, 0.2837, 0.5107, 0.2838, 0.4067, 0.3211, 0.4117, 0.4386, 0.4876, 0.4013, 0.4926, 0.4012, 0.3886, 0.4386, 0.3836, 2.98e-08, 0.227, 0.0, 0.1742, 0.2006, 0.2006, 0.3238, 0.04008, 0.3611, 0.07743, 0.2006, 0.2006, 0.1232, 0.3875, 0.07743, 0.3611, 0.2006, 0.2006, 0.01367, 0.1232, 0.04008, 0.07743, 0.2006, 0.2006, 0.3875, 0.1232, 0.4012, 0.1742, 0.2006, 0.2006, 0.4012, 0.1742, 0.4012, 0.227, 0.2006, 0.2006, 0.07743, 0.3611, 0.04008, 0.3238, 0.2006, 0.2006, 0.227, 0.4012, 0.1742, 0.4012, 0.2006, 0.2006, 0.4012, 0.227, 0.3875, 0.278, 0.2006, 0.2006, 0.04008, 0.3238, 0.01367, 0.278, 0.2006, 0.2006, 0.01367, 0.278, 2.98e-08, 0.227, 0.2006, 0.2006, 0.07743, 0.04008, 0.1232, 0.01367, 0.2006, 0.2006, 0.3611, 0.3238, 0.3238, 0.3611, 0.2006, 0.2006, 0.0, 0.1742, 0.01367, 0.1232, 0.2006, 0.2006, 0.1742, 0.4012, 0.1232, 0.3875, 0.2006, 0.2006, 0.278, 0.3875, 0.227, 0.4012, 0.2006, 0.2006, 0.04008, 0.07743, 0.07743, 0.04008, 0.2006, 0.2006, 0.1742, 0.0, 0.227, 0.0, 0.2006, 0.2006, 0.3875, 0.278, 0.3611, 0.3238, 0.2006, 0.2006, 0.1232, 0.01367, 0.1742, 0.0, 0.2006, 0.2006, 0.278, 0.01367, 0.3238, 0.04008, 0.2006, 0.2006, 0.3238, 0.3611, 0.278, 0.3875, 0.2006, 0.2006, 0.227, 0.0, 0.278, 0.01367, 0.2006, 0.2006, 0.3611, 0.07743, 0.3875, 0.1232, 0.2006, 0.2006, 0.5883, 0.4822, 0.6393, 0.484, 0.6281, 0.5278, 0.5873, 0.4971, 0.8505, 0.1037, 0.9033, 0.1036, 0.9024, 0.148, 0.8511, 0.148, 0.0, 0.5154, 0.03739, 0.5104, 0.04955, 0.5539, 0.004494, 0.5298, 0.6393, 0.484, 0.685, 0.4875, 0.6726, 0.5312, 0.6281, 0.5278, 0.9033, 0.1036, 0.9543, 0.1058, 0.9519, 0.1205, 0.9024, 0.148, 0.03739, 0.5104, 0.08316, 0.507, 0.09399, 0.5505, 0.04955, 0.5539, 0.685, 0.4875, 0.7223, 0.4924, 0.7176, 0.507, 0.6726, 0.5312, 0.9543, 0.1058, 1.0, 0.1098, 0.9963, 0.1245, 0.9519, 0.1205, 0.08316, 0.507, 0.1342, 0.5052, 0.1348, 0.5198, 0.09399, 0.5505, 0.9687, 0.6323, 0.9229, 0.6364, 0.9208, 0.6214, 0.9652, 0.6175, 0.4013, 0.4926, 0.4386, 0.4876, 0.4509, 0.5312, 0.4058, 0.5071, 0.1342, 0.5052, 0.187, 0.5052, 0.1861, 0.5198, 0.1348, 0.5198, 0.187, 0.5052, 0.238, 0.5071, 0.2268, 0.5506, 0.1861, 0.5198, 0.9229, 0.6364, 0.8719, 0.6385, 0.8713, 0.594, 0.9208, 0.6214, 0.4386, 0.4876, 0.4844, 0.4841, 0.4953, 0.5278, 0.4509, 0.5312, 0.238, 0.5071, 0.2837, 0.5107, 0.2713, 0.5541, 0.2268, 0.5506, 0.2837, 0.5107, 0.321, 0.5157, 0.3163, 0.53, 0.2713, 0.5541, 0.8719, 0.6385, 0.819, 0.6384, 0.8199, 0.594, 0.8713, 0.594, 0.4844, 0.4841, 0.5354, 0.4822, 0.536, 0.4972, 0.4953, 0.5278, 0.7537, 0.1099, 0.7994, 0.1058, 0.8015, 0.1204, 0.757, 0.1244, 0.819, 0.6384, 0.768, 0.6363, 0.7704, 0.6215, 0.8199, 0.594, 0.5354, 0.4822, 0.5883, 0.4822, 0.5873, 0.4971, 0.536, 0.4972, 0.7994, 0.1058, 0.8505, 0.1037, 0.8511, 0.148, 0.8015, 0.1204, 0.768, 0.6363, 0.7223, 0.6322, 0.726, 0.6176, 0.7704, 0.6215, 0.522, 0.3349, 0.4789, 0.31, 0.5774, 0.1891, 0.7537, 0.1161, 0.7314, 0.1642, 0.5774, 0.1891, 0.7314, 0.214, 0.7537, 0.2621, 0.5774, 0.1891, 0.4789, 0.06823, 0.522, 0.04333, 0.5774, 0.1891, 0.4789, 0.31, 0.4261, 0.3052, 0.5774, 0.1891, 0.7537, 0.2621, 0.7288, 0.3052, 0.5774, 0.1891, 0.522, 0.04333, 0.5525, 0.0, 0.5774, 0.1891, 0.4261, 0.3052, 0.4012, 0.2621, 0.5774, 0.1891, 0.7288, 0.3052, 0.676, 0.31, 0.5774, 0.1891, 0.5525, 0.0, 0.6023, 0.0, 0.5774, 0.1891, 0.4012, 0.2621, 0.4235, 0.214, 0.5774, 0.1891, 0.676, 0.31, 0.6328, 0.3349, 0.5774, 0.1891, 0.6023, 0.0, 0.6328, 0.04333, 0.5774, 0.1891, 0.4235, 0.214, 0.4235, 0.1642, 0.5774, 0.1891, 0.6328, 0.3349, 0.6023, 0.3782, 0.5774, 0.1891, 0.6328, 0.04333, 0.676, 0.06823, 0.5774, 0.1891, 0.4235, 0.1642, 0.4012, 0.1161, 0.5774, 0.1891, 0.6023, 0.3782, 0.5525, 0.3782, 0.5774, 0.1891, 0.676, 0.06823, 0.7288, 0.07299, 0.5774, 0.1891, 0.4012, 0.1161, 0.4261, 0.07299, 0.5774, 0.1891, 0.5525, 0.3782, 0.522, 0.3349, 0.5774, 0.1891, 0.7288, 0.07299, 0.7537, 0.1161, 0.5774, 0.1891, 0.7314, 0.1642, 0.7314, 0.214, 0.5774, 0.1891, 0.4261, 0.07299, 0.4789, 0.06823, 0.5774, 0.1891])
me_plane_007.materials.append(mat_lowres)
me_plane_007.use_remesh_fix_poles = True
me_plane_007.use_remesh_preserve_attributes = False
me_plane_007.update()
me_plane_003 = bpy.data.meshes.new('Plane.003')
me_plane_003.from_pydata([(0.2642, 0.1996, -0.03228), (0.2642, 0.1996, 0.03238), (0.2642, 0.2285, 0.09484), (0.2642, 0.1961, 0.1508), (0.2642, 0.1276, 0.157), (0.2643, 0.07158, 0.1894), (0.2643, 0.03195, 0.2456), (0.2643, -0.03272, 0.2456), (0.2643, -0.07235, 0.1894), (0.2643, -0.1284, 0.157), (0.2643, -0.1969, 0.1508), (0.2643, -0.2292, 0.09484), (0.2643, -0.2003, 0.03238), (0.2643, -0.2003, -0.03228), (0.2643, -0.2292, -0.09474), (0.2643, -0.1969, -0.1507), (0.2643, -0.1284, -0.1569), (0.2643, -0.07235, -0.1893), (0.2643, -0.03272, -0.2455), (0.2642, 0.03195, -0.2455), (0.2642, 0.07158, -0.1893), (0.2642, 0.1276, -0.1569), (0.2642, 0.1961, -0.1507), (0.2642, 0.2285, -0.09474), (0.07099, 0.1998, -0.03232), (0.07099, 0.1998, 0.03235), (0.0004444, 0.2289, 0.09479), (0.0004478, 0.1965, 0.1508), (0.071, 0.1278, 0.157), (0.071, 0.07184, 0.1893), (0.0004611, 0.03235, 0.2456), (0.0004663, -0.03232, 0.2456), (0.07101, -0.07209, 0.1893), (0.07102, -0.1281, 0.157), (0.0004783, -0.1965, 0.1508), (0.0004802, -0.2288, 0.09479), (0.07102, -0.2001, 0.03235), (0.07102, -0.2001, -0.03232), (0.0004783, -0.2288, -0.0948), (0.0004749, -0.1965, -0.1508), (0.07101, -0.1281, -0.157), (0.07101, -0.07209, -0.1893), (0.0004616, -0.03232, -0.2456), (0.0004563, 0.03235, -0.2456), (0.071, 0.07184, -0.1893), (0.07099, 0.1278, -0.157), (0.0004444, 0.1965, -0.1508), (0.0004425, 0.2289, -0.0948), (-0.06694, 0.243, -0.1002), (-0.06699, 0.2088, -0.1596), (-0.06706, 0.1604, -0.2082), (-0.06716, 0.1011, -0.2426), (-0.06728, 0.03483, -0.2605), (-0.06741, -0.03377, -0.2606), (-0.06754, -0.1001, -0.2429), (-0.06766, -0.1595, -0.2087), (-0.06776, -0.2081, -0.1603), (-0.06784, -0.2425, -0.101), (-0.06789, -0.2604, -0.03474), (-0.0679, -0.2605, 0.03386), (-0.06789, -0.2428, 0.1001), (-0.06784, -0.2086, 0.1596), (-0.06776, -0.1602, 0.2082), (-0.06766, -0.1009, 0.2426), (-0.06754, -0.03463, 0.2604), (-0.06741, 0.03397, 0.2606), (-0.06729, 0.1003, 0.2429), (-0.06717, 0.1597, 0.2087), (-0.06706, 0.2083, 0.1603), (-0.06699, 0.2427, 0.1009), (-0.06694, 0.2606, 0.03471), (-0.06692, 0.2607, -0.03388), (-0.2032, 0.2432, -0.1002), (-0.2032, 0.209, -0.1597), (-0.2033, 0.1606, -0.2082), (-0.2034, 0.1013, -0.2426), (-0.2035, 0.03502, -0.2605), (-0.2037, -0.03357, -0.2606), (-0.2038, -0.09986, -0.243), (-0.2039, -0.1593, -0.2088), (-0.204, -0.2079, -0.1603), (-0.2041, -0.2423, -0.101), (-0.2041, -0.2602, -0.03477), (-0.2042, -0.2603, 0.03383), (-0.2041, -0.2426, 0.1001), (-0.2041, -0.2084, 0.1596), (-0.204, -0.16, 0.2082), (-0.2039, -0.1007, 0.2426), (-0.2038, -0.03443, 0.2604), (-0.2037, 0.03417, 0.2605), (-0.2035, 0.1005, 0.2429), (-0.2034, 0.1599, 0.2087), (-0.2033, 0.2085, 0.1603), (-0.2032, 0.2429, 0.1009), (-0.2032, 0.2608, 0.03469), (-0.2032, 0.2609, -0.03391), (-0.2037, 0.0002972, -3.915e-05), (-0.01356, 0.2303, -0.0331), (-0.01363, 0.1441, -0.1826), (-0.04901, 0.03361, -0.253), (-0.01386, -0.08605, -0.2161), (-0.04924, -0.2023, -0.1556), (-0.01403, -0.2302, -0.03353), (-0.0493, -0.2358, 0.09746), (-0.01397, -0.1441, 0.1826), (-0.04913, -0.03345, 0.253), (-0.01374, 0.08607, 0.2161), (-0.0489, 0.2024, 0.1555), (-0.01357, 0.2302, 0.03353), (-0.04884, 0.236, -0.09749), (-0.01404, -0.2302, 0.0331), (-0.04927, -0.2025, 0.1552), (-0.01392, -0.08645, 0.216), (-0.04907, 0.03318, 0.2531), (-0.04887, 0.2027, -0.1552), (-0.01368, 0.08647, -0.216), (-0.01368, 0.1438, 0.1829), (-0.04907, -0.03302, -0.2531), (-0.04887, 0.2358, 0.09786), (-0.01392, -0.1438, -0.1829), (-0.04927, -0.2356, -0.09789), (0.2643, -0.0003844, 5.062e-05)], [], [(8, 7, 31, 32), (23, 22, 46, 47), (1, 0, 24, 25), (16, 15, 39, 40), (9, 8, 32, 33), (0, 23, 47, 24), (2, 1, 25, 26), (17, 16, 40, 41), (10, 9, 33, 34), (3, 2, 26, 27), (18, 17, 41, 42), (11, 10, 34, 35), (4, 3, 27, 28), (19, 18, 42, 43), (12, 11, 35, 36), (5, 4, 28, 29), (20, 19, 43, 44), (13, 12, 36, 37), (6, 5, 29, 30), (21, 20, 44, 45), (14, 13, 37, 38), (7, 6, 30, 31), (22, 21, 45, 46), (15, 14, 38, 39), (117, 99, 43, 42), (107, 116, 28, 27), (111, 103, 35, 34), (100, 117, 42, 41), (118, 107, 27, 26), (104, 111, 34, 33), (119, 100, 41, 40), (108, 118, 26, 25), (97, 108, 25, 24), (112, 104, 33, 32), (101, 119, 40, 39), (109, 97, 24, 47), (114, 109, 47, 46), (105, 112, 32, 31), (120, 101, 39, 38), (98, 114, 46, 45), (113, 105, 31, 30), (102, 120, 38, 37), (115, 98, 45, 44), (106, 113, 30, 29), (110, 102, 37, 36), (99, 115, 44, 43), (116, 106, 29, 28), (103, 110, 36, 35), (58, 59, 83, 82), (55, 56, 80, 79), (49, 50, 74, 73), (59, 60, 84, 83), (60, 61, 85, 84), (65, 66, 90, 89), (62, 63, 87, 86), (70, 71, 95, 94), (48, 49, 73, 72), (67, 68, 92, 91), (64, 65, 89, 88), (50, 51, 75, 74), (51, 52, 76, 75), (61, 62, 86, 85), (66, 67, 91, 90), (52, 53, 77, 76), (53, 54, 78, 77), (71, 48, 72, 95), (68, 69, 93, 92), (57, 58, 82, 81), (54, 55, 79, 78), (56, 57, 81, 80), (69, 70, 94, 93), (63, 64, 88, 87), (75, 76, 96), (84, 85, 96), (95, 72, 96), (77, 78, 96), (86, 87, 96), (87, 88, 96), (72, 73, 96), (93, 94, 96), (88, 89, 96), (73, 74, 96), (74, 75, 96), (79, 80, 96), (90, 91, 96), (76, 77, 96), (94, 95, 96), (92, 93, 96), (78, 79, 96), (81, 82, 96), (89, 90, 96), (80, 81, 96), (83, 84, 96), (91, 92, 96), (82, 83, 96), (85, 86, 96), (60, 59, 110, 103), (67, 66, 106, 116), (52, 51, 115, 99), (59, 58, 102, 110), (66, 65, 113, 106), (51, 50, 98, 115), (58, 57, 120, 102), (65, 64, 105, 113), (50, 49, 114, 98), (57, 56, 101, 120), (64, 63, 112, 105), (49, 48, 109, 114), (48, 71, 97, 109), (56, 55, 119, 101), (63, 62, 104, 112), (71, 70, 108, 97), (70, 69, 118, 108), (55, 54, 100, 119), (62, 61, 111, 104), (69, 68, 107, 118), (54, 53, 117, 100), (61, 60, 103, 111), (68, 67, 116, 107), (53, 52, 99, 117), (8, 9, 121), (23, 0, 121), (1, 2, 121), (16, 17, 121), (9, 10, 121), (2, 3, 121), (17, 18, 121), (10, 11, 121), (3, 4, 121), (18, 19, 121), (11, 12, 121), (4, 5, 121), (19, 20, 121), (12, 13, 121), (5, 6, 121), (20, 21, 121), (13, 14, 121), (6, 7, 121), (21, 22, 121), (14, 15, 121), (7, 8, 121), (22, 23, 121), (0, 1, 121), (15, 16, 121)])
me_plane_003.polygons.foreach_set('use_smooth', [True] * 144)
_uv = me_plane_003.uv_layers.new(name='UVMap')
_uv.uv.foreach_set('vector', [0.4632, 0.7462, 0.4104, 0.7468, 0.4103, 0.5455, 0.4631, 0.5987, 0.185, 0.7595, 0.1352, 0.7595, 0.1354, 0.5582, 0.1851, 0.5582, 0.2587, 0.7687, 0.2155, 0.7654, 0.2156, 0.6179, 0.2588, 0.6212, 0.8706, 0.3788, 0.9188, 0.3821, 0.9187, 0.5828, 0.8707, 0.5258, 0.5063, 0.7429, 0.4632, 0.7462, 0.4631, 0.5987, 0.5062, 0.5954, 0.7223, 0.7468, 0.7656, 0.7421, 0.7656, 0.9428, 0.7223, 0.8938, 0.3115, 0.7694, 0.2587, 0.7687, 0.2588, 0.6212, 0.3116, 0.5681, 0.8208, 0.3788, 0.8706, 0.3788, 0.8707, 0.5258, 0.8209, 0.5258, 0.3645, 0.8025, 0.3212, 0.7977, 0.3212, 0.6507, 0.3645, 0.6019, 0.8036, 0.3595, 0.7605, 0.3633, 0.7604, 0.1627, 0.8035, 0.1588, 0.7728, 0.3824, 0.8208, 0.3788, 0.8209, 0.5258, 0.7728, 0.583, 0.5866, 0.7372, 0.5368, 0.7372, 0.5367, 0.5359, 0.5864, 0.5359, 0.8517, 0.363, 0.8036, 0.3595, 0.8035, 0.1588, 0.8517, 0.216, 0.7296, 0.3786, 0.7728, 0.3824, 0.7728, 0.583, 0.7296, 0.5792, 0.7656, 0.7469, 0.809, 0.7421, 0.809, 0.9428, 0.7657, 0.8939, 0.9015, 0.3631, 0.8517, 0.363, 0.8517, 0.216, 0.9015, 0.2161, 0.06161, 0.7687, 0.008827, 0.7694, 0.008971, 0.5681, 0.0617, 0.6212, 0.6602, 0.7462, 0.6171, 0.7429, 0.617, 0.5954, 0.6602, 0.5987, 0.9495, 0.3597, 0.9015, 0.3631, 0.9015, 0.2161, 0.9495, 0.159, 0.1047, 0.7654, 0.06161, 0.7687, 0.0617, 0.6212, 0.1048, 0.6179, 0.713, 0.7468, 0.6602, 0.7462, 0.6602, 0.5987, 0.7129, 0.5455, 0.9927, 0.3636, 0.9495, 0.3597, 0.9495, 0.159, 0.9927, 0.163, 0.3645, 0.6019, 0.3211, 0.5972, 0.3211, 0.4502, 0.3645, 0.4012, 0.9188, 0.3821, 0.9619, 0.3782, 0.9618, 0.5789, 0.9187, 0.5828, 0.7704, 0.6215, 0.726, 0.6176, 0.7296, 0.5792, 0.7728, 0.583, 0.8015, 0.1204, 0.8511, 0.148, 0.8517, 0.216, 0.8035, 0.1588, 0.536, 0.4972, 0.5873, 0.4971, 0.5864, 0.5359, 0.5367, 0.5359, 0.8199, 0.594, 0.7704, 0.6215, 0.7728, 0.583, 0.8209, 0.5258, 0.757, 0.1244, 0.8015, 0.1204, 0.8035, 0.1588, 0.7604, 0.1627, 0.4953, 0.5278, 0.536, 0.4972, 0.5367, 0.5359, 0.5062, 0.5954, 0.8713, 0.594, 0.8199, 0.594, 0.8209, 0.5258, 0.8707, 0.5258, 0.2713, 0.5541, 0.3163, 0.53, 0.3116, 0.5681, 0.2588, 0.6212, 0.2268, 0.5506, 0.2713, 0.5541, 0.2588, 0.6212, 0.2156, 0.6179, 0.4509, 0.5312, 0.4953, 0.5278, 0.5062, 0.5954, 0.4631, 0.5987, 0.9208, 0.6214, 0.8713, 0.594, 0.8707, 0.5258, 0.9187, 0.5828, 0.1861, 0.5198, 0.2268, 0.5506, 0.2156, 0.6179, 0.1851, 0.5582, 0.1348, 0.5198, 0.1861, 0.5198, 0.1851, 0.5582, 0.1354, 0.5582, 0.4058, 0.5071, 0.4509, 0.5312, 0.4631, 0.5987, 0.4103, 0.5455, 0.9652, 0.6175, 0.9208, 0.6214, 0.9187, 0.5828, 0.9618, 0.5789, 0.09399, 0.5505, 0.1348, 0.5198, 0.1354, 0.5582, 0.1048, 0.6179, 0.9519, 0.1205, 0.9963, 0.1245, 0.9927, 0.163, 0.9495, 0.159, 0.6726, 0.5312, 0.7176, 0.507, 0.7129, 0.5455, 0.6602, 0.5987, 0.04955, 0.5539, 0.09399, 0.5505, 0.1048, 0.6179, 0.0617, 0.6212, 0.9024, 0.148, 0.9519, 0.1205, 0.9495, 0.159, 0.9015, 0.2161, 0.6281, 0.5278, 0.6726, 0.5312, 0.6602, 0.5987, 0.617, 0.5954, 0.004494, 0.5298, 0.04955, 0.5539, 0.0617, 0.6212, 0.008971, 0.5681, 0.8511, 0.148, 0.9024, 0.148, 0.9015, 0.2161, 0.8517, 0.216, 0.5873, 0.4971, 0.6281, 0.5278, 0.617, 0.5954, 0.5864, 0.5359, 0.685, 0.4875, 0.6393, 0.484, 0.6392, 0.38, 0.6849, 0.3835, 0.8719, 0.6385, 0.9229, 0.6364, 0.9229, 0.74, 0.8719, 0.7421, 0.1342, 0.5052, 0.08316, 0.507, 0.08323, 0.403, 0.1343, 0.4012, 0.6393, 0.484, 0.5883, 0.4822, 0.5882, 0.3782, 0.6392, 0.38, 0.5883, 0.4822, 0.5354, 0.4822, 0.5354, 0.3782, 0.5882, 0.3782, 0.9543, 0.1058, 0.9033, 0.1036, 0.9033, 0.0, 0.9543, 0.002113, 0.4844, 0.4841, 0.4386, 0.4876, 0.4386, 0.3836, 0.4844, 0.3801, 0.2837, 0.5107, 0.238, 0.5071, 0.2381, 0.4031, 0.2838, 0.4067, 0.187, 0.5052, 0.1342, 0.5052, 0.1343, 0.4012, 0.1871, 0.4013, 0.8505, 0.1037, 0.7994, 0.1058, 0.7994, 0.002144, 0.8505, 1.065e-05, 1.0, 0.1098, 0.9543, 0.1058, 0.9543, 0.002113, 1.0, 0.006205, 0.08316, 0.507, 0.03739, 0.5104, 0.03746, 0.4065, 0.08323, 0.403, 0.03739, 0.5104, 0.0, 0.5154, 7.154e-05, 0.4114, 0.03746, 0.4065, 0.5354, 0.4822, 0.4844, 0.4841, 0.4844, 0.3801, 0.5354, 0.3782, 0.9033, 0.1036, 0.8505, 0.1037, 0.8505, 1.065e-05, 0.9033, 0.0, 0.7223, 0.6322, 0.768, 0.6363, 0.768, 0.7399, 0.7223, 0.7358, 0.768, 0.6363, 0.819, 0.6384, 0.819, 0.7421, 0.768, 0.7399, 0.238, 0.5071, 0.187, 0.5052, 0.1871, 0.4013, 0.2381, 0.4031, 0.7994, 0.1058, 0.7537, 0.1099, 0.7537, 0.006254, 0.7994, 0.002144, 0.7223, 0.4924, 0.685, 0.4875, 0.6849, 0.3835, 0.7223, 0.3884, 0.819, 0.6384, 0.8719, 0.6385, 0.8719, 0.7421, 0.819, 0.7421, 0.9229, 0.6364, 0.9687, 0.6323, 0.9687, 0.7359, 0.9229, 0.74, 0.321, 0.5157, 0.2837, 0.5107, 0.2838, 0.4067, 0.3211, 0.4117, 0.4386, 0.4876, 0.4013, 0.4926, 0.4012, 0.3886, 0.4386, 0.3836, 2.98e-08, 0.227, 0.0, 0.1742, 0.2006, 0.2006, 0.3238, 0.04008, 0.3611, 0.07743, 0.2006, 0.2006, 0.1232, 0.3875, 0.07743, 0.3611, 0.2006, 0.2006, 0.01367, 0.1232, 0.04008, 0.07743, 0.2006, 0.2006, 0.3875, 0.1232, 0.4012, 0.1742, 0.2006, 0.2006, 0.4012, 0.1742, 0.4012, 0.227, 0.2006, 0.2006, 0.07743, 0.3611, 0.04008, 0.3238, 0.2006, 0.2006, 0.227, 0.4012, 0.1742, 0.4012, 0.2006, 0.2006, 0.4012, 0.227, 0.3875, 0.278, 0.2006, 0.2006, 0.04008, 0.3238, 0.01367, 0.278, 0.2006, 0.2006, 0.01367, 0.278, 2.98e-08, 0.227, 0.2006, 0.2006, 0.07743, 0.04008, 0.1232, 0.01367, 0.2006, 0.2006, 0.3611, 0.3238, 0.3238, 0.3611, 0.2006, 0.2006, 0.0, 0.1742, 0.01367, 0.1232, 0.2006, 0.2006, 0.1742, 0.4012, 0.1232, 0.3875, 0.2006, 0.2006, 0.278, 0.3875, 0.227, 0.4012, 0.2006, 0.2006, 0.04008, 0.07743, 0.07743, 0.04008, 0.2006, 0.2006, 0.1742, 0.0, 0.227, 0.0, 0.2006, 0.2006, 0.3875, 0.278, 0.3611, 0.3238, 0.2006, 0.2006, 0.1232, 0.01367, 0.1742, 0.0, 0.2006, 0.2006, 0.278, 0.01367, 0.3238, 0.04008, 0.2006, 0.2006, 0.3238, 0.3611, 0.278, 0.3875, 0.2006, 0.2006, 0.227, 0.0, 0.278, 0.01367, 0.2006, 0.2006, 0.3611, 0.07743, 0.3875, 0.1232, 0.2006, 0.2006, 0.5883, 0.4822, 0.6393, 0.484, 0.6281, 0.5278, 0.5873, 0.4971, 0.8505, 0.1037, 0.9033, 0.1036, 0.9024, 0.148, 0.8511, 0.148, 0.0, 0.5154, 0.03739, 0.5104, 0.04955, 0.5539, 0.004494, 0.5298, 0.6393, 0.484, 0.685, 0.4875, 0.6726, 0.5312, 0.6281, 0.5278, 0.9033, 0.1036, 0.9543, 0.1058, 0.9519, 0.1205, 0.9024, 0.148, 0.03739, 0.5104, 0.08316, 0.507, 0.09399, 0.5505, 0.04955, 0.5539, 0.685, 0.4875, 0.7223, 0.4924, 0.7176, 0.507, 0.6726, 0.5312, 0.9543, 0.1058, 1.0, 0.1098, 0.9963, 0.1245, 0.9519, 0.1205, 0.08316, 0.507, 0.1342, 0.5052, 0.1348, 0.5198, 0.09399, 0.5505, 0.9687, 0.6323, 0.9229, 0.6364, 0.9208, 0.6214, 0.9652, 0.6175, 0.4013, 0.4926, 0.4386, 0.4876, 0.4509, 0.5312, 0.4058, 0.5071, 0.1342, 0.5052, 0.187, 0.5052, 0.1861, 0.5198, 0.1348, 0.5198, 0.187, 0.5052, 0.238, 0.5071, 0.2268, 0.5506, 0.1861, 0.5198, 0.9229, 0.6364, 0.8719, 0.6385, 0.8713, 0.594, 0.9208, 0.6214, 0.4386, 0.4876, 0.4844, 0.4841, 0.4953, 0.5278, 0.4509, 0.5312, 0.238, 0.5071, 0.2837, 0.5107, 0.2713, 0.5541, 0.2268, 0.5506, 0.2837, 0.5107, 0.321, 0.5157, 0.3163, 0.53, 0.2713, 0.5541, 0.8719, 0.6385, 0.819, 0.6384, 0.8199, 0.594, 0.8713, 0.594, 0.4844, 0.4841, 0.5354, 0.4822, 0.536, 0.4972, 0.4953, 0.5278, 0.7537, 0.1099, 0.7994, 0.1058, 0.8015, 0.1204, 0.757, 0.1244, 0.819, 0.6384, 0.768, 0.6363, 0.7704, 0.6215, 0.8199, 0.594, 0.5354, 0.4822, 0.5883, 0.4822, 0.5873, 0.4971, 0.536, 0.4972, 0.7994, 0.1058, 0.8505, 0.1037, 0.8511, 0.148, 0.8015, 0.1204, 0.768, 0.6363, 0.7223, 0.6322, 0.726, 0.6176, 0.7704, 0.6215, 0.522, 0.3349, 0.4789, 0.31, 0.5774, 0.1891, 0.7537, 0.1161, 0.7314, 0.1642, 0.5774, 0.1891, 0.7314, 0.214, 0.7537, 0.2621, 0.5774, 0.1891, 0.4789, 0.06823, 0.522, 0.04333, 0.5774, 0.1891, 0.4789, 0.31, 0.4261, 0.3052, 0.5774, 0.1891, 0.7537, 0.2621, 0.7288, 0.3052, 0.5774, 0.1891, 0.522, 0.04333, 0.5525, 0.0, 0.5774, 0.1891, 0.4261, 0.3052, 0.4012, 0.2621, 0.5774, 0.1891, 0.7288, 0.3052, 0.676, 0.31, 0.5774, 0.1891, 0.5525, 0.0, 0.6023, 0.0, 0.5774, 0.1891, 0.4012, 0.2621, 0.4235, 0.214, 0.5774, 0.1891, 0.676, 0.31, 0.6328, 0.3349, 0.5774, 0.1891, 0.6023, 0.0, 0.6328, 0.04333, 0.5774, 0.1891, 0.4235, 0.214, 0.4235, 0.1642, 0.5774, 0.1891, 0.6328, 0.3349, 0.6023, 0.3782, 0.5774, 0.1891, 0.6328, 0.04333, 0.676, 0.06823, 0.5774, 0.1891, 0.4235, 0.1642, 0.4012, 0.1161, 0.5774, 0.1891, 0.6023, 0.3782, 0.5525, 0.3782, 0.5774, 0.1891, 0.676, 0.06823, 0.7288, 0.07299, 0.5774, 0.1891, 0.4012, 0.1161, 0.4261, 0.07299, 0.5774, 0.1891, 0.5525, 0.3782, 0.522, 0.3349, 0.5774, 0.1891, 0.7288, 0.07299, 0.7537, 0.1161, 0.5774, 0.1891, 0.7314, 0.1642, 0.7314, 0.214, 0.5774, 0.1891, 0.4261, 0.07299, 0.4789, 0.06823, 0.5774, 0.1891])
me_plane_003.materials.append(mat_lowres)
me_plane_003.use_remesh_fix_poles = True
me_plane_003.use_remesh_preserve_attributes = False
me_plane_003.update()

# ---- objects
ob_plane_002 = bpy.data.objects.new('Plane.002', me_plane_001)
ob_plane_001 = bpy.data.objects.new('Plane.001', me_plane_007)
ob_plane_003 = bpy.data.objects.new('Plane.003', me_plane_003)

# ---- transforms, parenting, visibility, modifiers, constraints
ob_plane_002.location = (0.0, 0.0, 0.0)
ob_plane_001.location = (-0.04087, 0.0, 0.0)
ob_plane_003.location = (-0.07089, 0.0, 0.6645)
ob_plane_003.scale = (1.224, 1.224, 1.224)

# ---- collection membership
col_collection.objects.link(ob_plane_002)
col_collection.objects.link(ob_plane_001)
col_collection.objects.link(ob_plane_003)

# ---- scene / render settings (as saved in the file)
scene.frame_start = 1; scene.frame_end = 250; scene.frame_set(0)
scene.render.engine = 'CYCLES'
scene.cycles.samples = 512
scene.cycles.sampling_pattern = 'TABULATED_SOBOL'
scene.cycles.use_light_tree = False
scene.cycles.bake_type = 'AO'
scene.view_settings.view_transform = 'Filmic'
bpy.context.view_layer.update()

# ---- added for rendering (the .blend has no active camera and no usable light): camera, sun
cam_auto = bpy.data.cameras.new('AutoCamera')
cam_auto.lens = 50.0
cam_auto.sensor_width = 36.0
cam_auto.clip_end = 1000.0
ob_auto_camera = bpy.data.objects.new('AutoCamera', cam_auto)
scene.collection.objects.link(ob_auto_camera)
ob_auto_camera.location = (1.36425, -1.67776, 1.48009)
ob_auto_camera.rotation_euler = (1.09748, -7.21219e-08, 0.694738)
scene.camera = ob_auto_camera
light_auto_sun = bpy.data.lights.new('AutoSun', 'SUN')
light_auto_sun.energy = 3.0
light_auto_sun.angle = 0.0523599
ob_auto_sun = bpy.data.objects.new('AutoSun', light_auto_sun)
scene.collection.objects.link(ob_auto_sun)
ob_auto_sun.rotation_euler = (0.872665, 0.174533, 0.523599)
bpy.context.view_layer.update()
